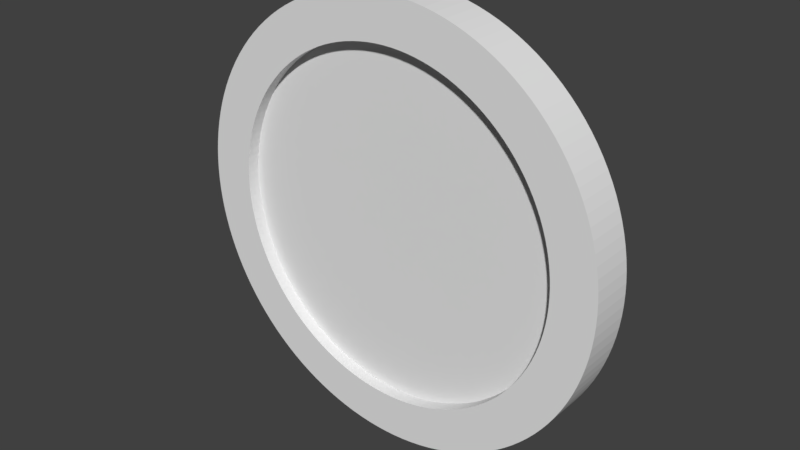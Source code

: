 # Source: Pickup_textured.blend  (saved by Blender 2.77.0; exported with 4.5.12 LTS)
import bpy
from mathutils import Matrix  # noqa: F401  (used for matrix-valued properties, if any)

bpy.ops.wm.read_factory_settings(use_empty=True)
scene = bpy.context.scene
scene.name = 'Scene'

# ---- collections
col_collection_1 = bpy.data.collections.new('Collection 1'); scene.collection.children.link(col_collection_1)

# ---- materials (node trees are filled in below, after node groups)
mat_pickuprangematerial = bpy.data.materials.new('PickupRangeMaterial')
mat_pickuprangematerial.alpha_threshold = 0.0
mat_pickuprangematerial.use_transparent_shadow = False
mat_pickuprangematerial.roughness = 0.5

# ---- material node trees

# ---- world
world_world = bpy.data.worlds.new('World'); scene.world = world_world
world_world.color = (0.05088, 0.05088, 0.05088)
world_world.use_sun_shadow = False
world_world.sun_shadow_jitter_overblur = 0.0
world_world.cycles.sampling_method = 'MANUAL'

# ---- meshes
me_cylinder = bpy.data.meshes.new('Cylinder')
me_cylinder.from_pydata([(-6.081e-08, 2.754e-08, -0.04003), (-6.081e-08, 2.754e-08, 0.04003), (0.0, 1.0, -0.1), (0.0, 1.0, 0.1), (0.04907, 0.9988, -0.1), (0.04907, 0.9988, 0.1), (0.09802, 0.9952, -0.1), (0.09802, 0.9952, 0.1), (0.1467, 0.9892, -0.1), (0.1467, 0.9892, 0.1), (0.1951, 0.9808, -0.1), (0.1951, 0.9808, 0.1), (0.243, 0.97, -0.1), (0.243, 0.97, 0.1), (0.2903, 0.9569, -0.1), (0.2903, 0.9569, 0.1), (0.3369, 0.9415, -0.1), (0.3369, 0.9415, 0.1), (0.3827, 0.9239, -0.1), (0.3827, 0.9239, 0.1), (0.4276, 0.904, -0.1), (0.4276, 0.904, 0.1), (0.4714, 0.8819, -0.1), (0.4714, 0.8819, 0.1), (0.5141, 0.8577, -0.1), (0.5141, 0.8577, 0.1), (0.5556, 0.8315, -0.1), (0.5556, 0.8315, 0.1), (0.5957, 0.8032, -0.1), (0.5957, 0.8032, 0.1), (0.6344, 0.773, -0.1), (0.6344, 0.773, 0.1), (0.6716, 0.741, -0.1), (0.6716, 0.741, 0.1), (0.7071, 0.7071, -0.1), (0.7071, 0.7071, 0.1), (0.741, 0.6716, -0.1), (0.741, 0.6716, 0.1), (0.773, 0.6344, -0.1), (0.773, 0.6344, 0.1), (0.8032, 0.5957, -0.1), (0.8032, 0.5957, 0.1), (0.8315, 0.5556, -0.1), (0.8315, 0.5556, 0.1), (0.8577, 0.5141, -0.1), (0.8577, 0.5141, 0.1), (0.8819, 0.4714, -0.1), (0.8819, 0.4714, 0.1), (0.904, 0.4276, -0.1), (0.904, 0.4276, 0.1), (0.9239, 0.3827, -0.1), (0.9239, 0.3827, 0.1), (0.9415, 0.3369, -0.1), (0.9415, 0.3369, 0.1), (0.9569, 0.2903, -0.1), (0.9569, 0.2903, 0.1), (0.97, 0.243, -0.1), (0.97, 0.243, 0.1), (0.9808, 0.1951, -0.1), (0.9808, 0.1951, 0.1), (0.9892, 0.1467, -0.1), (0.9892, 0.1467, 0.1), (0.9952, 0.09802, -0.1), (0.9952, 0.09802, 0.1), (0.9988, 0.04907, -0.1), (0.9988, 0.04907, 0.1), (1.0, -4.013e-07, -0.1), (1.0, -4.013e-07, 0.1), (0.9988, -0.04907, -0.1), (0.9988, -0.04907, 0.1), (0.9952, -0.09802, -0.1), (0.9952, -0.09802, 0.1), (0.9892, -0.1467, -0.1), (0.9892, -0.1467, 0.1), (0.9808, -0.1951, -0.1), (0.9808, -0.1951, 0.1), (0.97, -0.243, -0.1), (0.97, -0.243, 0.1), (0.9569, -0.2903, -0.1), (0.9569, -0.2903, 0.1), (0.9415, -0.3369, -0.1), (0.9415, -0.3369, 0.1), (0.9239, -0.3827, -0.1), (0.9239, -0.3827, 0.1), (0.904, -0.4276, -0.1), (0.904, -0.4276, 0.1), (0.8819, -0.4714, -0.1), (0.8819, -0.4714, 0.1), (0.8577, -0.5141, -0.1), (0.8577, -0.5141, 0.1), (0.8315, -0.5556, -0.1), (0.8315, -0.5556, 0.1), (0.8032, -0.5957, -0.1), (0.8032, -0.5957, 0.1), (0.773, -0.6344, -0.1), (0.773, -0.6344, 0.1), (0.741, -0.6716, -0.1), (0.741, -0.6716, 0.1), (0.7071, -0.7071, -0.1), (0.7071, -0.7071, 0.1), (0.6716, -0.741, -0.1), (0.6716, -0.741, 0.1), (0.6344, -0.773, -0.1), (0.6344, -0.773, 0.1), (0.5957, -0.8032, -0.1), (0.5957, -0.8032, 0.1), (0.5556, -0.8315, -0.1), (0.5556, -0.8315, 0.1), (0.5141, -0.8577, -0.1), (0.5141, -0.8577, 0.1), (0.4714, -0.8819, -0.1), (0.4714, -0.8819, 0.1), (0.4276, -0.904, -0.1), (0.4276, -0.904, 0.1), (0.3827, -0.9239, -0.1), (0.3827, -0.9239, 0.1), (0.3369, -0.9415, -0.1), (0.3369, -0.9415, 0.1), (0.2903, -0.9569, -0.1), (0.2903, -0.9569, 0.1), (0.243, -0.97, -0.1), (0.243, -0.97, 0.1), (0.1951, -0.9808, -0.1), (0.1951, -0.9808, 0.1), (0.1467, -0.9892, -0.1), (0.1467, -0.9892, 0.1), (0.09802, -0.9952, -0.1), (0.09802, -0.9952, 0.1), (0.04907, -0.9988, -0.1), (0.04907, -0.9988, 0.1), (1.82e-06, -1.0, -0.1), (1.82e-06, -1.0, 0.1), (-0.04907, -0.9988, -0.1), (-0.04907, -0.9988, 0.1), (-0.09802, -0.9952, -0.1), (-0.09802, -0.9952, 0.1), (-0.1467, -0.9892, -0.1), (-0.1467, -0.9892, 0.1), (-0.1951, -0.9808, -0.1), (-0.1951, -0.9808, 0.1), (-0.243, -0.97, -0.1), (-0.243, -0.97, 0.1), (-0.2903, -0.9569, -0.1), (-0.2903, -0.9569, 0.1), (-0.3369, -0.9415, -0.1), (-0.3369, -0.9415, 0.1), (-0.3827, -0.9239, -0.1), (-0.3827, -0.9239, 0.1), (-0.4276, -0.904, -0.1), (-0.4276, -0.904, 0.1), (-0.4714, -0.8819, -0.1), (-0.4714, -0.8819, 0.1), (-0.5141, -0.8577, -0.1), (-0.5141, -0.8577, 0.1), (-0.5556, -0.8315, -0.1), (-0.5556, -0.8315, 0.1), (-0.5957, -0.8032, -0.1), (-0.5957, -0.8032, 0.1), (-0.6344, -0.773, -0.1), (-0.6344, -0.773, 0.1), (-0.6716, -0.741, -0.1), (-0.6716, -0.741, 0.1), (-0.7071, -0.7071, -0.1), (-0.7071, -0.7071, 0.1), (-0.7409, -0.6716, -0.1), (-0.7409, -0.6716, 0.1), (-0.773, -0.6344, -0.1), (-0.773, -0.6344, 0.1), (-0.8032, -0.5957, -0.1), (-0.8032, -0.5957, 0.1), (-0.8315, -0.5556, -0.1), (-0.8315, -0.5556, 0.1), (-0.8577, -0.5141, -0.1), (-0.8577, -0.5141, 0.1), (-0.8819, -0.4714, -0.1), (-0.8819, -0.4714, 0.1), (-0.904, -0.4276, -0.1), (-0.904, -0.4276, 0.1), (-0.9239, -0.3827, -0.1), (-0.9239, -0.3827, 0.1), (-0.9415, -0.3369, -0.1), (-0.9415, -0.3369, 0.1), (-0.9569, -0.2903, -0.1), (-0.9569, -0.2903, 0.1), (-0.97, -0.243, -0.1), (-0.97, -0.243, 0.1), (-0.9808, -0.1951, -0.1), (-0.9808, -0.1951, 0.1), (-0.9892, -0.1467, -0.1), (-0.9892, -0.1467, 0.1), (-0.9952, -0.09802, -0.1), (-0.9952, -0.09802, 0.1), (-0.9988, -0.04907, -0.1), (-0.9988, -0.04907, 0.1), (-1.0, -1.419e-06, -0.1), (-1.0, -1.419e-06, 0.1), (-0.9988, 0.04907, -0.1), (-0.9988, 0.04907, 0.1), (-0.9952, 0.09802, -0.1), (-0.9952, 0.09802, 0.1), (-0.9892, 0.1467, -0.1), (-0.9892, 0.1467, 0.1), (-0.9808, 0.1951, -0.1), (-0.9808, 0.1951, 0.1), (-0.97, 0.243, -0.1), (-0.97, 0.243, 0.1), (-0.9569, 0.2903, -0.1), (-0.9569, 0.2903, 0.1), (-0.9415, 0.3369, -0.1), (-0.9415, 0.3369, 0.1), (-0.9239, 0.3827, -0.1), (-0.9239, 0.3827, 0.1), (-0.904, 0.4276, -0.1), (-0.904, 0.4276, 0.1), (-0.8819, 0.4714, -0.1), (-0.8819, 0.4714, 0.1), (-0.8577, 0.5141, -0.1), (-0.8577, 0.5141, 0.1), (-0.8315, 0.5556, -0.1), (-0.8315, 0.5556, 0.1), (-0.8032, 0.5957, -0.1), (-0.8032, 0.5957, 0.1), (-0.773, 0.6344, -0.1), (-0.773, 0.6344, 0.1), (-0.741, 0.6716, -0.1), (-0.741, 0.6716, 0.1), (-0.7071, 0.7071, -0.1), (-0.7071, 0.7071, 0.1), (-0.6716, 0.741, -0.1), (-0.6716, 0.741, 0.1), (-0.6344, 0.773, -0.1), (-0.6344, 0.773, 0.1), (-0.5957, 0.8032, -0.1), (-0.5957, 0.8032, 0.1), (-0.5556, 0.8315, -0.1), (-0.5556, 0.8315, 0.1), (-0.5141, 0.8577, -0.1), (-0.5141, 0.8577, 0.1), (-0.4714, 0.8819, -0.1), (-0.4714, 0.8819, 0.1), (-0.4276, 0.904, -0.1), (-0.4276, 0.904, 0.1), (-0.3827, 0.9239, -0.1), (-0.3827, 0.9239, 0.1), (-0.3369, 0.9415, -0.1), (-0.3369, 0.9415, 0.1), (-0.2903, 0.9569, -0.1), (-0.2903, 0.9569, 0.1), (-0.243, 0.97, -0.1), (-0.243, 0.97, 0.1), (-0.1951, 0.9808, -0.1), (-0.1951, 0.9808, 0.1), (-0.1467, 0.9892, -0.1), (-0.1467, 0.9892, 0.1), (-0.09801, 0.9952, -0.1), (-0.09801, 0.9952, 0.1), (-0.04906, 0.9988, -0.1), (-0.04906, 0.9988, 0.1), (-9.921e-08, 0.7979, -0.1), (0.03915, 0.797, -0.1), (0.03915, 0.797, 0.1), (-9.921e-08, 0.7979, 0.1), (0.07821, 0.7941, -0.1), (0.07821, 0.7941, 0.1), (0.1171, 0.7893, -0.1), (0.1171, 0.7893, 0.1), (0.1557, 0.7826, -0.1), (0.1557, 0.7826, 0.1), (0.1939, 0.774, -0.1), (0.1939, 0.774, 0.1), (0.2316, 0.7636, -0.1), (0.2316, 0.7636, 0.1), (0.2688, 0.7513, -0.1), (0.2688, 0.7513, 0.1), (0.3054, 0.7372, -0.1), (0.3054, 0.7372, 0.1), (0.3412, 0.7213, -0.1), (0.3412, 0.7213, 0.1), (0.3761, 0.7037, -0.1), (0.3761, 0.7037, 0.1), (0.4102, 0.6844, -0.1), (0.4102, 0.6844, 0.1), (0.4433, 0.6635, -0.1), (0.4433, 0.6635, 0.1), (0.4753, 0.6409, -0.1), (0.4753, 0.6409, 0.1), (0.5062, 0.6168, -0.1), (0.5062, 0.6168, 0.1), (0.5359, 0.5912, -0.1), (0.5359, 0.5912, 0.1), (0.5642, 0.5642, -0.1), (0.5642, 0.5642, 0.1), (0.5912, 0.5359, -0.1), (0.5912, 0.5359, 0.1), (0.6168, 0.5062, -0.1), (0.6168, 0.5062, 0.1), (0.6409, 0.4753, -0.1), (0.6409, 0.4753, 0.1), (0.6635, 0.4433, -0.1), (0.6635, 0.4433, 0.1), (0.6844, 0.4102, -0.1), (0.6844, 0.4102, 0.1), (0.7037, 0.3761, -0.1), (0.7037, 0.3761, 0.1), (0.7213, 0.3412, -0.1), (0.7213, 0.3412, 0.1), (0.7372, 0.3054, -0.1), (0.7372, 0.3054, 0.1), (0.7513, 0.2688, -0.1), (0.7513, 0.2688, 0.1), (0.7636, 0.2316, -0.1), (0.7636, 0.2316, 0.1), (0.774, 0.1939, -0.1), (0.774, 0.1939, 0.1), (0.7826, 0.1557, -0.1), (0.7826, 0.1557, 0.1), (0.7893, 0.1171, -0.1), (0.7893, 0.1171, 0.1), (0.7941, 0.07821, -0.1), (0.7941, 0.07821, 0.1), (0.797, 0.03915, -0.1), (0.797, 0.03915, 0.1), (0.7979, -4.013e-07, -0.1), (0.7979, -4.013e-07, 0.1), (0.797, -0.03915, -0.1), (0.797, -0.03915, 0.1), (0.7941, -0.07821, -0.1), (0.7941, -0.07821, 0.1), (0.7893, -0.1171, -0.1), (0.7893, -0.1171, 0.1), (0.7826, -0.1557, -0.1), (0.7826, -0.1557, 0.1), (0.774, -0.1939, -0.1), (0.774, -0.1939, 0.1), (0.7636, -0.2316, -0.1), (0.7636, -0.2316, 0.1), (0.7513, -0.2688, -0.1), (0.7513, -0.2688, 0.1), (0.7372, -0.3054, -0.1), (0.7372, -0.3054, 0.1), (0.7213, -0.3412, -0.1), (0.7213, -0.3412, 0.1), (0.7037, -0.3761, -0.1), (0.7037, -0.3761, 0.1), (0.6844, -0.4102, -0.1), (0.6844, -0.4102, 0.1), (0.6635, -0.4433, -0.1), (0.6635, -0.4433, 0.1), (0.6409, -0.4753, -0.1), (0.6409, -0.4753, 0.1), (0.6168, -0.5062, -0.1), (0.6168, -0.5062, 0.1), (0.5912, -0.5359, -0.1), (0.5912, -0.5359, 0.1), (0.5642, -0.5642, -0.1), (0.5642, -0.5642, 0.1), (0.5359, -0.5912, -0.1), (0.5359, -0.5912, 0.1), (0.5062, -0.6168, -0.1), (0.5062, -0.6168, 0.1), (0.4753, -0.6409, -0.1), (0.4753, -0.6409, 0.1), (0.4433, -0.6635, -0.1), (0.4433, -0.6635, 0.1), (0.4102, -0.6844, -0.1), (0.4102, -0.6844, 0.1), (0.3761, -0.7037, -0.1), (0.3761, -0.7037, 0.1), (0.3412, -0.7213, -0.1), (0.3412, -0.7213, 0.1), (0.3054, -0.7372, -0.1), (0.3054, -0.7372, 0.1), (0.2688, -0.7513, -0.1), (0.2688, -0.7513, 0.1), (0.2316, -0.7636, -0.1), (0.2316, -0.7636, 0.1), (0.1939, -0.774, -0.1), (0.1939, -0.774, 0.1), (0.1557, -0.7826, -0.1), (0.1557, -0.7826, 0.1), (0.1171, -0.7893, -0.1), (0.1171, -0.7893, 0.1), (0.07821, -0.7941, -0.1), (0.07821, -0.7941, 0.1), (0.03915, -0.797, -0.1), (0.03915, -0.797, 0.1), (1.452e-06, -0.7979, -0.1), (1.452e-06, -0.7979, 0.1), (-0.03915, -0.797, -0.1), (-0.03915, -0.797, 0.1), (-0.07821, -0.7941, -0.1), (-0.07821, -0.7941, 0.1), (-0.1171, -0.7893, -0.1), (-0.1171, -0.7893, 0.1), (-0.1557, -0.7826, -0.1), (-0.1557, -0.7826, 0.1), (-0.1939, -0.774, -0.1), (-0.1939, -0.774, 0.1), (-0.2316, -0.7636, -0.1), (-0.2316, -0.7636, 0.1), (-0.2688, -0.7513, -0.1), (-0.2688, -0.7513, 0.1), (-0.3054, -0.7372, -0.1), (-0.3054, -0.7372, 0.1), (-0.3412, -0.7213, -0.1), (-0.3412, -0.7213, 0.1), (-0.3761, -0.7037, -0.1), (-0.3761, -0.7037, 0.1), (-0.4102, -0.6844, -0.1), (-0.4102, -0.6844, 0.1), (-0.4433, -0.6635, -0.1), (-0.4433, -0.6635, 0.1), (-0.4753, -0.6409, -0.1), (-0.4753, -0.6409, 0.1), (-0.5062, -0.6168, -0.1), (-0.5062, -0.6168, 0.1), (-0.5359, -0.5912, -0.1), (-0.5359, -0.5912, 0.1), (-0.5642, -0.5642, -0.1), (-0.5642, -0.5642, 0.1), (-0.5912, -0.5359, -0.1), (-0.5912, -0.5359, 0.1), (-0.6168, -0.5062, -0.1), (-0.6168, -0.5062, 0.1), (-0.6409, -0.4753, -0.1), (-0.6409, -0.4753, 0.1), (-0.6635, -0.4433, -0.1), (-0.6635, -0.4433, 0.1), (-0.6844, -0.4102, -0.1), (-0.6844, -0.4102, 0.1), (-0.7037, -0.3761, -0.1), (-0.7037, -0.3761, 0.1), (-0.7213, -0.3412, -0.1), (-0.7213, -0.3412, 0.1), (-0.7372, -0.3054, -0.1), (-0.7372, -0.3054, 0.1), (-0.7513, -0.2688, -0.1), (-0.7513, -0.2688, 0.1), (-0.7636, -0.2316, -0.1), (-0.7636, -0.2316, 0.1), (-0.774, -0.1939, -0.1), (-0.774, -0.1939, 0.1), (-0.7826, -0.1557, -0.1), (-0.7826, -0.1557, 0.1), (-0.7893, -0.1171, -0.1), (-0.7893, -0.1171, 0.1), (-0.7941, -0.07821, -0.1), (-0.7941, -0.07821, 0.1), (-0.797, -0.03915, -0.1), (-0.797, -0.03915, 0.1), (-0.7979, -1.173e-06, -0.1), (-0.7979, -1.173e-06, 0.1), (-0.797, 0.03915, -0.1), (-0.797, 0.03915, 0.1), (-0.7941, 0.07821, -0.1), (-0.7941, 0.07821, 0.1), (-0.7893, 0.1171, -0.1), (-0.7893, 0.1171, 0.1), (-0.7826, 0.1557, -0.1), (-0.7826, 0.1557, 0.1), (-0.774, 0.1939, -0.1), (-0.774, 0.1939, 0.1), (-0.7636, 0.2316, -0.1), (-0.7636, 0.2316, 0.1), (-0.7513, 0.2688, -0.1), (-0.7513, 0.2688, 0.1), (-0.7372, 0.3054, -0.1), (-0.7372, 0.3054, 0.1), (-0.7213, 0.3412, -0.1), (-0.7213, 0.3412, 0.1), (-0.7037, 0.3761, -0.1), (-0.7037, 0.3761, 0.1), (-0.6844, 0.4102, -0.1), (-0.6844, 0.4102, 0.1), (-0.6635, 0.4433, -0.1), (-0.6635, 0.4433, 0.1), (-0.6409, 0.4753, -0.1), (-0.6409, 0.4753, 0.1), (-0.6168, 0.5062, -0.1), (-0.6168, 0.5062, 0.1), (-0.5912, 0.5359, -0.1), (-0.5912, 0.5359, 0.1), (-0.5642, 0.5642, -0.1), (-0.5642, 0.5642, 0.1), (-0.5359, 0.5912, -0.1), (-0.5359, 0.5912, 0.1), (-0.5062, 0.6168, -0.1), (-0.5062, 0.6168, 0.1), (-0.4753, 0.6409, -0.1), (-0.4753, 0.6409, 0.1), (-0.4433, 0.6635, -0.1), (-0.4433, 0.6635, 0.1), (-0.4102, 0.6844, -0.1), (-0.4102, 0.6844, 0.1), (-0.3761, 0.7037, -0.1), (-0.3761, 0.7037, 0.1), (-0.3412, 0.7213, -0.1), (-0.3412, 0.7213, 0.1), (-0.3054, 0.7372, -0.1), (-0.3054, 0.7372, 0.1), (-0.2688, 0.7513, -0.1), (-0.2688, 0.7513, 0.1), (-0.2316, 0.7636, -0.1), (-0.2316, 0.7636, 0.1), (-0.1939, 0.774, -0.1), (-0.1939, 0.774, 0.1), (-0.1557, 0.7826, -0.1), (-0.1557, 0.7826, 0.1), (-0.1171, 0.7893, -0.1), (-0.1171, 0.7893, 0.1), (-0.07821, 0.7941, -0.1), (-0.07821, 0.7941, 0.1), (-0.03915, 0.797, -0.1), (-0.03915, 0.797, 0.1), (-2.251e-07, 0.7995, -0.04003), (0.03923, 0.7986, -0.04003), (0.03923, 0.7986, 0.04003), (-2.251e-07, 0.7995, 0.04003), (0.07837, 0.7957, -0.04003), (0.07837, 0.7957, 0.04003), (0.1173, 0.7909, -0.04003), (0.1173, 0.7909, 0.04003), (0.156, 0.7842, -0.04003), (0.156, 0.7842, 0.04003), (0.1943, 0.7756, -0.04003), (0.1943, 0.7756, 0.04003), (0.2321, 0.7651, -0.04003), (0.2321, 0.7651, 0.04003), (0.2693, 0.7528, -0.04003), (0.2693, 0.7528, 0.04003), (0.306, 0.7387, -0.04003), (0.306, 0.7387, 0.04003), (0.3418, 0.7228, -0.04003), (0.3418, 0.7228, 0.04003), (0.3769, 0.7051, -0.04003), (0.3769, 0.7051, 0.04003), (0.411, 0.6858, -0.04003), (0.411, 0.6858, 0.04003), (0.4442, 0.6648, -0.04003), (0.4442, 0.6648, 0.04003), (0.4763, 0.6422, -0.04003), (0.4763, 0.6422, 0.04003), (0.5072, 0.618, -0.04003), (0.5072, 0.618, 0.04003), (0.5369, 0.5924, -0.04003), (0.5369, 0.5924, 0.04003), (0.5653, 0.5653, -0.04003), (0.5653, 0.5653, 0.04003), (0.5924, 0.5369, -0.04003), (0.5924, 0.5369, 0.04003), (0.618, 0.5072, -0.04003), (0.618, 0.5072, 0.04003), (0.6422, 0.4763, -0.04003), (0.6422, 0.4763, 0.04003), (0.6648, 0.4442, -0.04003), (0.6648, 0.4442, 0.04003), (0.6858, 0.411, -0.04003), (0.6858, 0.411, 0.04003), (0.7051, 0.3769, -0.04003), (0.7051, 0.3769, 0.04003), (0.7228, 0.3418, -0.04003), (0.7228, 0.3418, 0.04003), (0.7387, 0.306, -0.04003), (0.7387, 0.306, 0.04003), (0.7528, 0.2693, -0.04003), (0.7528, 0.2693, 0.04003), (0.7651, 0.2321, -0.04003), (0.7651, 0.2321, 0.04003), (0.7756, 0.1943, -0.04003), (0.7756, 0.1943, 0.04003), (0.7842, 0.156, -0.04003), (0.7842, 0.156, 0.04003), (0.7909, 0.1173, -0.04003), (0.7909, 0.1173, 0.04003), (0.7957, 0.07837, -0.04003), (0.7957, 0.07837, 0.04003), (0.7986, 0.03923, -0.04003), (0.7986, 0.03923, 0.04003), (0.7995, -4.078e-07, -0.04003), (0.7995, -4.078e-07, 0.04003), (0.7986, -0.03923, -0.04003), (0.7986, -0.03923, 0.04003), (0.7957, -0.07837, -0.04003), (0.7957, -0.07837, 0.04003), (0.7909, -0.1173, -0.04003), (0.7909, -0.1173, 0.04003), (0.7842, -0.156, -0.04003), (0.7842, -0.156, 0.04003), (0.7756, -0.1943, -0.04003), (0.7756, -0.1943, 0.04003), (0.7651, -0.2321, -0.04003), (0.7651, -0.2321, 0.04003), (0.7528, -0.2693, -0.04003), (0.7528, -0.2693, 0.04003), (0.7387, -0.306, -0.04003), (0.7387, -0.306, 0.04003), (0.7228, -0.3418, -0.04003), (0.7228, -0.3418, 0.04003), (0.7051, -0.3769, -0.04003), (0.7051, -0.3769, 0.04003), (0.6858, -0.411, -0.04003), (0.6858, -0.411, 0.04003), (0.6648, -0.4442, -0.04003), (0.6648, -0.4442, 0.04003), (0.6422, -0.4763, -0.04003), (0.6422, -0.4763, 0.04003), (0.618, -0.5072, -0.04003), (0.618, -0.5072, 0.04003), (0.5924, -0.5369, -0.04003), (0.5924, -0.5369, 0.04003), (0.5653, -0.5653, -0.04003), (0.5653, -0.5653, 0.04003), (0.5369, -0.5924, -0.04003), (0.5369, -0.5924, 0.04003), (0.5072, -0.618, -0.04003), (0.5072, -0.618, 0.04003), (0.4763, -0.6422, -0.04003), (0.4763, -0.6422, 0.04003), (0.4442, -0.6648, -0.04003), (0.4442, -0.6648, 0.04003), (0.411, -0.6858, -0.04003), (0.411, -0.6858, 0.04003), (0.3769, -0.7051, -0.04003), (0.3769, -0.7051, 0.04003), (0.3418, -0.7228, -0.04003), (0.3418, -0.7228, 0.04003), (0.306, -0.7387, -0.04003), (0.306, -0.7387, 0.04003), (0.2694, -0.7528, -0.04003), (0.2694, -0.7528, 0.04003), (0.2321, -0.7651, -0.04003), (0.2321, -0.7651, 0.04003), (0.1943, -0.7756, -0.04003), (0.1943, -0.7756, 0.04003), (0.156, -0.7842, -0.04003), (0.156, -0.7842, 0.04003), (0.1173, -0.7909, -0.04003), (0.1173, -0.7909, 0.04003), (0.07837, -0.7957, -0.04003), (0.07837, -0.7957, 0.04003), (0.03923, -0.7986, -0.04003), (0.03923, -0.7986, 0.04003), (1.357e-06, -0.7995, -0.04003), (1.357e-06, -0.7995, 0.04003), (-0.03923, -0.7986, -0.04003), (-0.03923, -0.7986, 0.04003), (-0.07836, -0.7957, -0.04003), (-0.07836, -0.7957, 0.04003), (-0.1173, -0.7909, -0.04003), (-0.1173, -0.7909, 0.04003), (-0.156, -0.7842, -0.04003), (-0.156, -0.7842, 0.04003), (-0.1943, -0.7756, -0.04003), (-0.1943, -0.7756, 0.04003), (-0.2321, -0.7651, -0.04003), (-0.2321, -0.7651, 0.04003), (-0.2693, -0.7528, -0.04003), (-0.2693, -0.7528, 0.04003), (-0.306, -0.7387, -0.04003), (-0.306, -0.7387, 0.04003), (-0.3418, -0.7228, -0.04003), (-0.3418, -0.7228, 0.04003), (-0.3769, -0.7051, -0.04003), (-0.3769, -0.7051, 0.04003), (-0.411, -0.6858, -0.04003), (-0.411, -0.6858, 0.04003), (-0.4442, -0.6648, -0.04003), (-0.4442, -0.6648, 0.04003), (-0.4763, -0.6422, -0.04003), (-0.4763, -0.6422, 0.04003), (-0.5072, -0.618, -0.04003), (-0.5072, -0.618, 0.04003), (-0.5369, -0.5924, -0.04003), (-0.5369, -0.5924, 0.04003), (-0.5653, -0.5653, -0.04003), (-0.5653, -0.5653, 0.04003), (-0.5924, -0.5369, -0.04003), (-0.5924, -0.5369, 0.04003), (-0.618, -0.5072, -0.04003), (-0.618, -0.5072, 0.04003), (-0.6422, -0.4763, -0.04003), (-0.6422, -0.4763, 0.04003), (-0.6648, -0.4442, -0.04003), (-0.6648, -0.4442, 0.04003), (-0.6858, -0.411, -0.04003), (-0.6858, -0.411, 0.04003), (-0.7051, -0.3769, -0.04003), (-0.7051, -0.3769, 0.04003), (-0.7228, -0.3418, -0.04003), (-0.7228, -0.3418, 0.04003), (-0.7387, -0.306, -0.04003), (-0.7387, -0.306, 0.04003), (-0.7528, -0.2694, -0.04003), (-0.7528, -0.2694, 0.04003), (-0.7651, -0.2321, -0.04003), (-0.7651, -0.2321, 0.04003), (-0.7756, -0.1943, -0.04003), (-0.7756, -0.1943, 0.04003), (-0.7842, -0.156, -0.04003), (-0.7842, -0.156, 0.04003), (-0.7909, -0.1173, -0.04003), (-0.7909, -0.1173, 0.04003), (-0.7957, -0.07837, -0.04003), (-0.7957, -0.07837, 0.04003), (-0.7986, -0.03923, -0.04003), (-0.7986, -0.03923, 0.04003), (-0.7995, -1.141e-06, -0.04003), (-0.7995, -1.141e-06, 0.04003), (-0.7986, 0.03923, -0.04003), (-0.7986, 0.03923, 0.04003), (-0.7957, 0.07837, -0.04003), (-0.7957, 0.07837, 0.04003), (-0.7909, 0.1173, -0.04003), (-0.7909, 0.1173, 0.04003), (-0.7842, 0.156, -0.04003), (-0.7842, 0.156, 0.04003), (-0.7756, 0.1943, -0.04003), (-0.7756, 0.1943, 0.04003), (-0.7651, 0.2321, -0.04003), (-0.7651, 0.2321, 0.04003), (-0.7528, 0.2693, -0.04003), (-0.7528, 0.2693, 0.04003), (-0.7387, 0.306, -0.04003), (-0.7387, 0.306, 0.04003), (-0.7228, 0.3418, -0.04003), (-0.7228, 0.3418, 0.04003), (-0.7051, 0.3769, -0.04003), (-0.7051, 0.3769, 0.04003), (-0.6858, 0.411, -0.04003), (-0.6858, 0.411, 0.04003), (-0.6648, 0.4442, -0.04003), (-0.6648, 0.4442, 0.04003), (-0.6422, 0.4763, -0.04003), (-0.6422, 0.4763, 0.04003), (-0.618, 0.5072, -0.04003), (-0.618, 0.5072, 0.04003), (-0.5924, 0.5369, -0.04003), (-0.5924, 0.5369, 0.04003), (-0.5653, 0.5653, -0.04003), (-0.5653, 0.5653, 0.04003), (-0.5369, 0.5924, -0.04003), (-0.5369, 0.5924, 0.04003), (-0.5072, 0.618, -0.04003), (-0.5072, 0.618, 0.04003), (-0.4763, 0.6422, -0.04003), (-0.4763, 0.6422, 0.04003), (-0.4442, 0.6648, -0.04003), (-0.4442, 0.6648, 0.04003), (-0.411, 0.6858, -0.04003), (-0.411, 0.6858, 0.04003), (-0.3769, 0.7051, -0.04003), (-0.3769, 0.7051, 0.04003), (-0.3418, 0.7228, -0.04003), (-0.3418, 0.7228, 0.04003), (-0.306, 0.7387, -0.04003), (-0.306, 0.7387, 0.04003), (-0.2693, 0.7528, -0.04003), (-0.2693, 0.7528, 0.04003), (-0.2321, 0.7651, -0.04003), (-0.2321, 0.7651, 0.04003), (-0.1943, 0.7756, -0.04003), (-0.1943, 0.7756, 0.04003), (-0.156, 0.7842, -0.04003), (-0.156, 0.7842, 0.04003), (-0.1173, 0.7909, -0.04003), (-0.1173, 0.7909, 0.04003), (-0.07836, 0.7957, -0.04003), (-0.07836, 0.7957, 0.04003), (-0.03923, 0.7986, -0.04003), (-0.03923, 0.7986, 0.04003)], [], [(0, 514, 515), (1, 516, 517), (2, 3, 5, 4), (0, 515, 518), (1, 519, 516), (4, 5, 7, 6), (0, 518, 520), (1, 521, 519), (6, 7, 9, 8), (0, 520, 522), (1, 523, 521), (8, 9, 11, 10), (0, 522, 524), (1, 525, 523), (10, 11, 13, 12), (0, 524, 526), (1, 527, 525), (12, 13, 15, 14), (0, 526, 528), (1, 529, 527), (14, 15, 17, 16), (0, 528, 530), (1, 531, 529), (16, 17, 19, 18), (0, 530, 532), (1, 533, 531), (18, 19, 21, 20), (0, 532, 534), (1, 535, 533), (20, 21, 23, 22), (0, 534, 536), (1, 537, 535), (22, 23, 25, 24), (0, 536, 538), (1, 539, 537), (24, 25, 27, 26), (0, 538, 540), (1, 541, 539), (26, 27, 29, 28), (0, 540, 542), (1, 543, 541), (28, 29, 31, 30), (0, 542, 544), (1, 545, 543), (30, 31, 33, 32), (0, 544, 546), (1, 547, 545), (32, 33, 35, 34), (0, 546, 548), (1, 549, 547), (34, 35, 37, 36), (0, 548, 550), (1, 551, 549), (36, 37, 39, 38), (0, 550, 552), (1, 553, 551), (38, 39, 41, 40), (0, 552, 554), (1, 555, 553), (40, 41, 43, 42), (0, 554, 556), (1, 557, 555), (42, 43, 45, 44), (0, 556, 558), (1, 559, 557), (44, 45, 47, 46), (0, 558, 560), (1, 561, 559), (46, 47, 49, 48), (0, 560, 562), (1, 563, 561), (48, 49, 51, 50), (0, 562, 564), (1, 565, 563), (50, 51, 53, 52), (0, 564, 566), (1, 567, 565), (52, 53, 55, 54), (0, 566, 568), (1, 569, 567), (54, 55, 57, 56), (0, 568, 570), (1, 571, 569), (56, 57, 59, 58), (0, 570, 572), (1, 573, 571), (58, 59, 61, 60), (0, 572, 574), (1, 575, 573), (60, 61, 63, 62), (0, 574, 576), (1, 577, 575), (62, 63, 65, 64), (0, 576, 578), (1, 579, 577), (64, 65, 67, 66), (0, 578, 580), (1, 581, 579), (66, 67, 69, 68), (0, 580, 582), (1, 583, 581), (68, 69, 71, 70), (0, 582, 584), (1, 585, 583), (70, 71, 73, 72), (0, 584, 586), (1, 587, 585), (72, 73, 75, 74), (0, 586, 588), (1, 589, 587), (74, 75, 77, 76), (0, 588, 590), (1, 591, 589), (76, 77, 79, 78), (0, 590, 592), (1, 593, 591), (78, 79, 81, 80), (0, 592, 594), (1, 595, 593), (80, 81, 83, 82), (0, 594, 596), (1, 597, 595), (82, 83, 85, 84), (0, 596, 598), (1, 599, 597), (84, 85, 87, 86), (0, 598, 600), (1, 601, 599), (86, 87, 89, 88), (0, 600, 602), (1, 603, 601), (88, 89, 91, 90), (0, 602, 604), (1, 605, 603), (90, 91, 93, 92), (0, 604, 606), (1, 607, 605), (92, 93, 95, 94), (0, 606, 608), (1, 609, 607), (94, 95, 97, 96), (0, 608, 610), (1, 611, 609), (96, 97, 99, 98), (0, 610, 612), (1, 613, 611), (98, 99, 101, 100), (0, 612, 614), (1, 615, 613), (100, 101, 103, 102), (0, 614, 616), (1, 617, 615), (102, 103, 105, 104), (0, 616, 618), (1, 619, 617), (104, 105, 107, 106), (0, 618, 620), (1, 621, 619), (106, 107, 109, 108), (0, 620, 622), (1, 623, 621), (108, 109, 111, 110), (0, 622, 624), (1, 625, 623), (110, 111, 113, 112), (0, 624, 626), (1, 627, 625), (112, 113, 115, 114), (0, 626, 628), (1, 629, 627), (114, 115, 117, 116), (0, 628, 630), (1, 631, 629), (116, 117, 119, 118), (0, 630, 632), (1, 633, 631), (118, 119, 121, 120), (0, 632, 634), (1, 635, 633), (120, 121, 123, 122), (0, 634, 636), (1, 637, 635), (122, 123, 125, 124), (0, 636, 638), (1, 639, 637), (124, 125, 127, 126), (0, 638, 640), (1, 641, 639), (126, 127, 129, 128), (0, 640, 642), (1, 643, 641), (128, 129, 131, 130), (0, 642, 644), (1, 645, 643), (130, 131, 133, 132), (0, 644, 646), (1, 647, 645), (132, 133, 135, 134), (0, 646, 648), (1, 649, 647), (134, 135, 137, 136), (0, 648, 650), (1, 651, 649), (136, 137, 139, 138), (0, 650, 652), (1, 653, 651), (138, 139, 141, 140), (0, 652, 654), (1, 655, 653), (140, 141, 143, 142), (0, 654, 656), (1, 657, 655), (142, 143, 145, 144), (0, 656, 658), (1, 659, 657), (144, 145, 147, 146), (0, 658, 660), (1, 661, 659), (146, 147, 149, 148), (0, 660, 662), (1, 663, 661), (148, 149, 151, 150), (0, 662, 664), (1, 665, 663), (150, 151, 153, 152), (0, 664, 666), (1, 667, 665), (152, 153, 155, 154), (0, 666, 668), (1, 669, 667), (154, 155, 157, 156), (0, 668, 670), (1, 671, 669), (156, 157, 159, 158), (0, 670, 672), (1, 673, 671), (158, 159, 161, 160), (0, 672, 674), (1, 675, 673), (160, 161, 163, 162), (0, 674, 676), (1, 677, 675), (162, 163, 165, 164), (0, 676, 678), (1, 679, 677), (164, 165, 167, 166), (0, 678, 680), (1, 681, 679), (166, 167, 169, 168), (0, 680, 682), (1, 683, 681), (168, 169, 171, 170), (0, 682, 684), (1, 685, 683), (170, 171, 173, 172), (0, 684, 686), (1, 687, 685), (172, 173, 175, 174), (0, 686, 688), (1, 689, 687), (174, 175, 177, 176), (0, 688, 690), (1, 691, 689), (176, 177, 179, 178), (0, 690, 692), (1, 693, 691), (178, 179, 181, 180), (0, 692, 694), (1, 695, 693), (180, 181, 183, 182), (0, 694, 696), (1, 697, 695), (182, 183, 185, 184), (0, 696, 698), (1, 699, 697), (184, 185, 187, 186), (0, 698, 700), (1, 701, 699), (186, 187, 189, 188), (0, 700, 702), (1, 703, 701), (188, 189, 191, 190), (0, 702, 704), (1, 705, 703), (190, 191, 193, 192), (0, 704, 706), (1, 707, 705), (192, 193, 195, 194), (0, 706, 708), (1, 709, 707), (194, 195, 197, 196), (0, 708, 710), (1, 711, 709), (196, 197, 199, 198), (0, 710, 712), (1, 713, 711), (198, 199, 201, 200), (0, 712, 714), (1, 715, 713), (200, 201, 203, 202), (0, 714, 716), (1, 717, 715), (202, 203, 205, 204), (0, 716, 718), (1, 719, 717), (204, 205, 207, 206), (0, 718, 720), (1, 721, 719), (206, 207, 209, 208), (0, 720, 722), (1, 723, 721), (208, 209, 211, 210), (0, 722, 724), (1, 725, 723), (210, 211, 213, 212), (0, 724, 726), (1, 727, 725), (212, 213, 215, 214), (0, 726, 728), (1, 729, 727), (214, 215, 217, 216), (0, 728, 730), (1, 731, 729), (216, 217, 219, 218), (0, 730, 732), (1, 733, 731), (218, 219, 221, 220), (0, 732, 734), (1, 735, 733), (220, 221, 223, 222), (0, 734, 736), (1, 737, 735), (222, 223, 225, 224), (0, 736, 738), (1, 739, 737), (224, 225, 227, 226), (0, 738, 740), (1, 741, 739), (226, 227, 229, 228), (0, 740, 742), (1, 743, 741), (228, 229, 231, 230), (0, 742, 744), (1, 745, 743), (230, 231, 233, 232), (0, 744, 746), (1, 747, 745), (232, 233, 235, 234), (0, 746, 748), (1, 749, 747), (234, 235, 237, 236), (0, 748, 750), (1, 751, 749), (236, 237, 239, 238), (0, 750, 752), (1, 753, 751), (238, 239, 241, 240), (0, 752, 754), (1, 755, 753), (240, 241, 243, 242), (0, 754, 756), (1, 757, 755), (242, 243, 245, 244), (0, 756, 758), (1, 759, 757), (244, 245, 247, 246), (0, 758, 760), (1, 761, 759), (246, 247, 249, 248), (0, 760, 762), (1, 763, 761), (248, 249, 251, 250), (0, 762, 764), (1, 765, 763), (250, 251, 253, 252), (0, 764, 766), (1, 767, 765), (252, 253, 255, 254), (0, 766, 768), (1, 769, 767), (254, 255, 257, 256), (0, 768, 514), (1, 517, 769), (256, 257, 3, 2), (259, 258, 2, 4), (261, 260, 5, 3), (262, 259, 4, 6), (260, 263, 7, 5), (264, 262, 6, 8), (263, 265, 9, 7), (266, 264, 8, 10), (265, 267, 11, 9), (268, 266, 10, 12), (267, 269, 13, 11), (270, 268, 12, 14), (269, 271, 15, 13), (272, 270, 14, 16), (271, 273, 17, 15), (274, 272, 16, 18), (273, 275, 19, 17), (276, 274, 18, 20), (275, 277, 21, 19), (278, 276, 20, 22), (277, 279, 23, 21), (280, 278, 22, 24), (279, 281, 25, 23), (282, 280, 24, 26), (281, 283, 27, 25), (284, 282, 26, 28), (283, 285, 29, 27), (286, 284, 28, 30), (285, 287, 31, 29), (288, 286, 30, 32), (287, 289, 33, 31), (290, 288, 32, 34), (289, 291, 35, 33), (292, 290, 34, 36), (291, 293, 37, 35), (294, 292, 36, 38), (293, 295, 39, 37), (296, 294, 38, 40), (295, 297, 41, 39), (298, 296, 40, 42), (297, 299, 43, 41), (300, 298, 42, 44), (299, 301, 45, 43), (302, 300, 44, 46), (301, 303, 47, 45), (304, 302, 46, 48), (303, 305, 49, 47), (306, 304, 48, 50), (305, 307, 51, 49), (308, 306, 50, 52), (307, 309, 53, 51), (310, 308, 52, 54), (309, 311, 55, 53), (312, 310, 54, 56), (311, 313, 57, 55), (314, 312, 56, 58), (313, 315, 59, 57), (316, 314, 58, 60), (315, 317, 61, 59), (318, 316, 60, 62), (317, 319, 63, 61), (320, 318, 62, 64), (319, 321, 65, 63), (322, 320, 64, 66), (321, 323, 67, 65), (324, 322, 66, 68), (323, 325, 69, 67), (326, 324, 68, 70), (325, 327, 71, 69), (328, 326, 70, 72), (327, 329, 73, 71), (330, 328, 72, 74), (329, 331, 75, 73), (332, 330, 74, 76), (331, 333, 77, 75), (334, 332, 76, 78), (333, 335, 79, 77), (336, 334, 78, 80), (335, 337, 81, 79), (338, 336, 80, 82), (337, 339, 83, 81), (340, 338, 82, 84), (339, 341, 85, 83), (342, 340, 84, 86), (341, 343, 87, 85), (344, 342, 86, 88), (343, 345, 89, 87), (346, 344, 88, 90), (345, 347, 91, 89), (348, 346, 90, 92), (347, 349, 93, 91), (350, 348, 92, 94), (349, 351, 95, 93), (352, 350, 94, 96), (351, 353, 97, 95), (354, 352, 96, 98), (353, 355, 99, 97), (356, 354, 98, 100), (355, 357, 101, 99), (358, 356, 100, 102), (357, 359, 103, 101), (360, 358, 102, 104), (359, 361, 105, 103), (362, 360, 104, 106), (361, 363, 107, 105), (364, 362, 106, 108), (363, 365, 109, 107), (366, 364, 108, 110), (365, 367, 111, 109), (368, 366, 110, 112), (367, 369, 113, 111), (370, 368, 112, 114), (369, 371, 115, 113), (372, 370, 114, 116), (371, 373, 117, 115), (374, 372, 116, 118), (373, 375, 119, 117), (376, 374, 118, 120), (375, 377, 121, 119), (378, 376, 120, 122), (377, 379, 123, 121), (380, 378, 122, 124), (379, 381, 125, 123), (382, 380, 124, 126), (381, 383, 127, 125), (384, 382, 126, 128), (383, 385, 129, 127), (386, 384, 128, 130), (385, 387, 131, 129), (388, 386, 130, 132), (387, 389, 133, 131), (390, 388, 132, 134), (389, 391, 135, 133), (392, 390, 134, 136), (391, 393, 137, 135), (394, 392, 136, 138), (393, 395, 139, 137), (396, 394, 138, 140), (395, 397, 141, 139), (398, 396, 140, 142), (397, 399, 143, 141), (400, 398, 142, 144), (399, 401, 145, 143), (402, 400, 144, 146), (401, 403, 147, 145), (404, 402, 146, 148), (403, 405, 149, 147), (406, 404, 148, 150), (405, 407, 151, 149), (408, 406, 150, 152), (407, 409, 153, 151), (410, 408, 152, 154), (409, 411, 155, 153), (412, 410, 154, 156), (411, 413, 157, 155), (414, 412, 156, 158), (413, 415, 159, 157), (416, 414, 158, 160), (415, 417, 161, 159), (418, 416, 160, 162), (417, 419, 163, 161), (420, 418, 162, 164), (419, 421, 165, 163), (422, 420, 164, 166), (421, 423, 167, 165), (424, 422, 166, 168), (423, 425, 169, 167), (426, 424, 168, 170), (425, 427, 171, 169), (428, 426, 170, 172), (427, 429, 173, 171), (430, 428, 172, 174), (429, 431, 175, 173), (432, 430, 174, 176), (431, 433, 177, 175), (434, 432, 176, 178), (433, 435, 179, 177), (436, 434, 178, 180), (435, 437, 181, 179), (438, 436, 180, 182), (437, 439, 183, 181), (440, 438, 182, 184), (439, 441, 185, 183), (442, 440, 184, 186), (441, 443, 187, 185), (444, 442, 186, 188), (443, 445, 189, 187), (446, 444, 188, 190), (445, 447, 191, 189), (448, 446, 190, 192), (447, 449, 193, 191), (450, 448, 192, 194), (449, 451, 195, 193), (452, 450, 194, 196), (451, 453, 197, 195), (454, 452, 196, 198), (453, 455, 199, 197), (456, 454, 198, 200), (455, 457, 201, 199), (458, 456, 200, 202), (457, 459, 203, 201), (460, 458, 202, 204), (459, 461, 205, 203), (462, 460, 204, 206), (461, 463, 207, 205), (464, 462, 206, 208), (463, 465, 209, 207), (466, 464, 208, 210), (465, 467, 211, 209), (468, 466, 210, 212), (467, 469, 213, 211), (470, 468, 212, 214), (469, 471, 215, 213), (472, 470, 214, 216), (471, 473, 217, 215), (474, 472, 216, 218), (473, 475, 219, 217), (476, 474, 218, 220), (475, 477, 221, 219), (478, 476, 220, 222), (477, 479, 223, 221), (480, 478, 222, 224), (479, 481, 225, 223), (482, 480, 224, 226), (481, 483, 227, 225), (484, 482, 226, 228), (483, 485, 229, 227), (486, 484, 228, 230), (485, 487, 231, 229), (488, 486, 230, 232), (487, 489, 233, 231), (490, 488, 232, 234), (489, 491, 235, 233), (492, 490, 234, 236), (491, 493, 237, 235), (494, 492, 236, 238), (493, 495, 239, 237), (496, 494, 238, 240), (495, 497, 241, 239), (498, 496, 240, 242), (497, 499, 243, 241), (500, 498, 242, 244), (499, 501, 245, 243), (502, 500, 244, 246), (501, 503, 247, 245), (504, 502, 246, 248), (503, 505, 249, 247), (506, 504, 248, 250), (505, 507, 251, 249), (508, 506, 250, 252), (507, 509, 253, 251), (510, 508, 252, 254), (509, 511, 255, 253), (512, 510, 254, 256), (511, 513, 257, 255), (258, 512, 256, 2), (513, 261, 3, 257), (515, 514, 258, 259), (517, 516, 260, 261), (518, 515, 259, 262), (516, 519, 263, 260), (520, 518, 262, 264), (519, 521, 265, 263), (522, 520, 264, 266), (521, 523, 267, 265), (524, 522, 266, 268), (523, 525, 269, 267), (526, 524, 268, 270), (525, 527, 271, 269), (528, 526, 270, 272), (527, 529, 273, 271), (530, 528, 272, 274), (529, 531, 275, 273), (532, 530, 274, 276), (531, 533, 277, 275), (534, 532, 276, 278), (533, 535, 279, 277), (536, 534, 278, 280), (535, 537, 281, 279), (538, 536, 280, 282), (537, 539, 283, 281), (540, 538, 282, 284), (539, 541, 285, 283), (542, 540, 284, 286), (541, 543, 287, 285), (544, 542, 286, 288), (543, 545, 289, 287), (546, 544, 288, 290), (545, 547, 291, 289), (548, 546, 290, 292), (547, 549, 293, 291), (550, 548, 292, 294), (549, 551, 295, 293), (552, 550, 294, 296), (551, 553, 297, 295), (554, 552, 296, 298), (553, 555, 299, 297), (556, 554, 298, 300), (555, 557, 301, 299), (558, 556, 300, 302), (557, 559, 303, 301), (560, 558, 302, 304), (559, 561, 305, 303), (562, 560, 304, 306), (561, 563, 307, 305), (564, 562, 306, 308), (563, 565, 309, 307), (566, 564, 308, 310), (565, 567, 311, 309), (568, 566, 310, 312), (567, 569, 313, 311), (570, 568, 312, 314), (569, 571, 315, 313), (572, 570, 314, 316), (571, 573, 317, 315), (574, 572, 316, 318), (573, 575, 319, 317), (576, 574, 318, 320), (575, 577, 321, 319), (578, 576, 320, 322), (577, 579, 323, 321), (580, 578, 322, 324), (579, 581, 325, 323), (582, 580, 324, 326), (581, 583, 327, 325), (584, 582, 326, 328), (583, 585, 329, 327), (586, 584, 328, 330), (585, 587, 331, 329), (588, 586, 330, 332), (587, 589, 333, 331), (590, 588, 332, 334), (589, 591, 335, 333), (592, 590, 334, 336), (591, 593, 337, 335), (594, 592, 336, 338), (593, 595, 339, 337), (596, 594, 338, 340), (595, 597, 341, 339), (598, 596, 340, 342), (597, 599, 343, 341), (600, 598, 342, 344), (599, 601, 345, 343), (602, 600, 344, 346), (601, 603, 347, 345), (604, 602, 346, 348), (603, 605, 349, 347), (606, 604, 348, 350), (605, 607, 351, 349), (608, 606, 350, 352), (607, 609, 353, 351), (610, 608, 352, 354), (609, 611, 355, 353), (612, 610, 354, 356), (611, 613, 357, 355), (614, 612, 356, 358), (613, 615, 359, 357), (616, 614, 358, 360), (615, 617, 361, 359), (618, 616, 360, 362), (617, 619, 363, 361), (620, 618, 362, 364), (619, 621, 365, 363), (622, 620, 364, 366), (621, 623, 367, 365), (624, 622, 366, 368), (623, 625, 369, 367), (626, 624, 368, 370), (625, 627, 371, 369), (628, 626, 370, 372), (627, 629, 373, 371), (630, 628, 372, 374), (629, 631, 375, 373), (632, 630, 374, 376), (631, 633, 377, 375), (634, 632, 376, 378), (633, 635, 379, 377), (636, 634, 378, 380), (635, 637, 381, 379), (638, 636, 380, 382), (637, 639, 383, 381), (640, 638, 382, 384), (639, 641, 385, 383), (642, 640, 384, 386), (641, 643, 387, 385), (644, 642, 386, 388), (643, 645, 389, 387), (646, 644, 388, 390), (645, 647, 391, 389), (648, 646, 390, 392), (647, 649, 393, 391), (650, 648, 392, 394), (649, 651, 395, 393), (652, 650, 394, 396), (651, 653, 397, 395), (654, 652, 396, 398), (653, 655, 399, 397), (656, 654, 398, 400), (655, 657, 401, 399), (658, 656, 400, 402), (657, 659, 403, 401), (660, 658, 402, 404), (659, 661, 405, 403), (662, 660, 404, 406), (661, 663, 407, 405), (664, 662, 406, 408), (663, 665, 409, 407), (666, 664, 408, 410), (665, 667, 411, 409), (668, 666, 410, 412), (667, 669, 413, 411), (670, 668, 412, 414), (669, 671, 415, 413), (672, 670, 414, 416), (671, 673, 417, 415), (674, 672, 416, 418), (673, 675, 419, 417), (676, 674, 418, 420), (675, 677, 421, 419), (678, 676, 420, 422), (677, 679, 423, 421), (680, 678, 422, 424), (679, 681, 425, 423), (682, 680, 424, 426), (681, 683, 427, 425), (684, 682, 426, 428), (683, 685, 429, 427), (686, 684, 428, 430), (685, 687, 431, 429), (688, 686, 430, 432), (687, 689, 433, 431), (690, 688, 432, 434), (689, 691, 435, 433), (692, 690, 434, 436), (691, 693, 437, 435), (694, 692, 436, 438), (693, 695, 439, 437), (696, 694, 438, 440), (695, 697, 441, 439), (698, 696, 440, 442), (697, 699, 443, 441), (700, 698, 442, 444), (699, 701, 445, 443), (702, 700, 444, 446), (701, 703, 447, 445), (704, 702, 446, 448), (703, 705, 449, 447), (706, 704, 448, 450), (705, 707, 451, 449), (708, 706, 450, 452), (707, 709, 453, 451), (710, 708, 452, 454), (709, 711, 455, 453), (712, 710, 454, 456), (711, 713, 457, 455), (714, 712, 456, 458), (713, 715, 459, 457), (716, 714, 458, 460), (715, 717, 461, 459), (718, 716, 460, 462), (717, 719, 463, 461), (720, 718, 462, 464), (719, 721, 465, 463), (722, 720, 464, 466), (721, 723, 467, 465), (724, 722, 466, 468), (723, 725, 469, 467), (726, 724, 468, 470), (725, 727, 471, 469), (728, 726, 470, 472), (727, 729, 473, 471), (730, 728, 472, 474), (729, 731, 475, 473), (732, 730, 474, 476), (731, 733, 477, 475), (734, 732, 476, 478), (733, 735, 479, 477), (736, 734, 478, 480), (735, 737, 481, 479), (738, 736, 480, 482), (737, 739, 483, 481), (740, 738, 482, 484), (739, 741, 485, 483), (742, 740, 484, 486), (741, 743, 487, 485), (744, 742, 486, 488), (743, 745, 489, 487), (746, 744, 488, 490), (745, 747, 491, 489), (748, 746, 490, 492), (747, 749, 493, 491), (750, 748, 492, 494), (749, 751, 495, 493), (752, 750, 494, 496), (751, 753, 497, 495), (754, 752, 496, 498), (753, 755, 499, 497), (756, 754, 498, 500), (755, 757, 501, 499), (758, 756, 500, 502), (757, 759, 503, 501), (760, 758, 502, 504), (759, 761, 505, 503), (762, 760, 504, 506), (761, 763, 507, 505), (764, 762, 506, 508), (763, 765, 509, 507), (766, 764, 508, 510), (765, 767, 511, 509), (768, 766, 510, 512), (767, 769, 513, 511), (514, 768, 512, 258), (769, 517, 261, 513)])
_uv = me_cylinder.uv_layers.new(name='UVMap')
_uv.uv.foreach_set('vector', [0.5002, 0.4981, 0.5141, 0.9898, 0.4901, 0.9896, 0.5002, 0.4987, 0.5397, 0.9862, 0.5154, 0.9875, 0.5788, 0.5783, 0.5742, 0.5783, 0.5742, 0.5771, 0.5788, 0.5771, 0.5002, 0.4981, 0.4901, 0.9896, 0.4662, 0.9882, 0.5002, 0.4987, 0.5639, 0.9837, 0.5397, 0.9862, 0.5788, 0.5771, 0.5742, 0.5771, 0.5742, 0.576, 0.5788, 0.576, 0.5002, 0.4981, 0.4662, 0.9882, 0.4424, 0.9856, 0.5002, 0.4987, 0.588, 0.9801, 0.5639, 0.9837, 0.5788, 0.576, 0.5742, 0.576, 0.5742, 0.5748, 0.5788, 0.5748, 0.5002, 0.4981, 0.4424, 0.9856, 0.4187, 0.9819, 0.5002, 0.4987, 0.6119, 0.9753, 0.588, 0.9801, 0.5788, 0.5748, 0.5742, 0.5748, 0.5742, 0.5737, 0.5788, 0.5737, 0.5002, 0.4981, 0.4187, 0.9819, 0.3952, 0.977, 0.5002, 0.4987, 0.6355, 0.9694, 0.6119, 0.9753, 0.5788, 0.5737, 0.5742, 0.5737, 0.5742, 0.5725, 0.5788, 0.5725, 0.5002, 0.4981, 0.3952, 0.977, 0.3719, 0.9709, 0.5002, 0.4987, 0.6587, 0.9623, 0.6355, 0.9694, 0.5788, 0.5725, 0.5742, 0.5725, 0.5742, 0.5714, 0.5788, 0.5714, 0.5002, 0.4981, 0.3719, 0.9709, 0.349, 0.9637, 0.5002, 0.4987, 0.6816, 0.9541, 0.6587, 0.9623, 0.5788, 0.5714, 0.5742, 0.5714, 0.5742, 0.5702, 0.5788, 0.5702, 0.5002, 0.4981, 0.349, 0.9637, 0.3264, 0.9554, 0.5002, 0.4987, 0.7041, 0.9448, 0.6816, 0.9541, 0.5788, 0.5702, 0.5742, 0.5702, 0.5742, 0.5691, 0.5788, 0.5691, 0.5002, 0.4981, 0.3264, 0.9554, 0.3043, 0.946, 0.5002, 0.4987, 0.726, 0.9344, 0.7041, 0.9448, 0.5788, 0.5691, 0.5742, 0.5691, 0.5742, 0.568, 0.5788, 0.568, 0.5002, 0.4981, 0.3043, 0.946, 0.2826, 0.9355, 0.5002, 0.4987, 0.7474, 0.923, 0.726, 0.9344, 0.5788, 0.568, 0.5742, 0.568, 0.5742, 0.5669, 0.5788, 0.5669, 0.5002, 0.4981, 0.2826, 0.9355, 0.2615, 0.9239, 0.5002, 0.4987, 0.7682, 0.9106, 0.7474, 0.923, 0.5788, 0.5669, 0.5742, 0.5669, 0.5742, 0.5658, 0.5788, 0.5658, 0.5002, 0.4981, 0.2615, 0.9239, 0.2409, 0.9113, 0.5002, 0.4987, 0.7884, 0.8972, 0.7682, 0.9106, 0.5788, 0.5658, 0.5742, 0.5658, 0.5742, 0.5647, 0.5788, 0.5647, 0.5002, 0.4981, 0.2409, 0.9113, 0.2209, 0.8978, 0.5002, 0.4987, 0.8079, 0.8828, 0.7884, 0.8972, 0.5788, 0.5647, 0.5742, 0.5647, 0.5742, 0.5637, 0.5788, 0.5637, 0.5002, 0.4981, 0.2209, 0.8978, 0.2016, 0.8832, 0.5002, 0.4987, 0.8266, 0.8675, 0.8079, 0.8828, 0.5788, 0.5637, 0.5742, 0.5637, 0.5742, 0.5627, 0.5788, 0.5627, 0.5002, 0.4981, 0.2016, 0.8832, 0.1831, 0.8678, 0.5002, 0.4987, 0.8446, 0.8513, 0.8266, 0.8675, 0.5788, 0.5627, 0.5742, 0.5627, 0.5742, 0.5617, 0.5788, 0.5617, 0.5002, 0.4981, 0.1831, 0.8678, 0.1653, 0.8514, 0.5002, 0.4987, 0.8617, 0.8342, 0.8446, 0.8513, 0.5788, 0.5617, 0.5742, 0.5617, 0.5742, 0.5607, 0.5788, 0.5607, 0.5002, 0.4981, 0.1653, 0.8514, 0.1483, 0.8342, 0.5002, 0.4987, 0.8779, 0.8163, 0.8617, 0.8342, 0.5788, 0.5607, 0.5742, 0.5607, 0.5742, 0.5598, 0.5788, 0.5598, 0.5002, 0.4981, 0.1483, 0.8342, 0.1321, 0.8162, 0.5002, 0.4987, 0.8933, 0.7977, 0.8779, 0.8163, 0.5788, 0.5598, 0.5742, 0.5598, 0.5742, 0.5589, 0.5788, 0.5589, 0.5002, 0.4981, 0.1321, 0.8162, 0.1169, 0.7974, 0.5002, 0.4987, 0.9076, 0.7784, 0.8933, 0.7977, 0.5788, 0.5589, 0.5742, 0.5589, 0.5742, 0.5581, 0.5788, 0.5581, 0.5002, 0.4981, 0.1169, 0.7974, 0.1025, 0.7779, 0.5002, 0.4987, 0.921, 0.7584, 0.9076, 0.7784, 0.5742, 0.5913, 0.5788, 0.5913, 0.5788, 0.5921, 0.5742, 0.5921, 0.5002, 0.4981, 0.1025, 0.7779, 0.08916, 0.7577, 0.5002, 0.4987, 0.9334, 0.7377, 0.921, 0.7584, 0.5742, 0.5921, 0.5788, 0.5921, 0.5788, 0.593, 0.5742, 0.593, 0.5002, 0.4981, 0.08916, 0.7577, 0.07678, 0.7369, 0.5002, 0.4987, 0.9448, 0.7165, 0.9334, 0.7377, 0.5742, 0.593, 0.5788, 0.593, 0.5788, 0.5939, 0.5742, 0.5939, 0.5002, 0.4981, 0.07678, 0.7369, 0.06541, 0.7155, 0.5002, 0.4987, 0.9551, 0.6947, 0.9448, 0.7165, 0.5742, 0.5939, 0.5788, 0.5939, 0.5788, 0.5949, 0.5742, 0.5949, 0.5002, 0.4981, 0.06541, 0.7155, 0.05509, 0.6936, 0.5002, 0.4987, 0.9643, 0.6725, 0.9551, 0.6947, 0.5742, 0.5949, 0.5788, 0.5949, 0.5788, 0.5959, 0.5742, 0.5959, 0.5002, 0.4981, 0.05509, 0.6936, 0.04584, 0.6712, 0.5002, 0.4987, 0.9723, 0.6499, 0.9643, 0.6725, 0.5742, 0.5959, 0.5788, 0.5959, 0.5788, 0.5969, 0.5742, 0.5969, 0.5002, 0.4981, 0.04584, 0.6712, 0.03769, 0.6484, 0.5002, 0.4987, 0.9793, 0.6269, 0.9723, 0.6499, 0.5742, 0.5969, 0.5788, 0.5969, 0.5788, 0.5979, 0.5742, 0.5979, 0.5002, 0.4981, 0.03769, 0.6484, 0.03066, 0.6253, 0.5002, 0.4987, 0.985, 0.6036, 0.9793, 0.6269, 0.5742, 0.5979, 0.5788, 0.5979, 0.5788, 0.599, 0.5742, 0.599, 0.5002, 0.4981, 0.03066, 0.6253, 0.02475, 0.6018, 0.5002, 0.4987, 0.9896, 0.58, 0.985, 0.6036, 0.5742, 0.599, 0.5788, 0.599, 0.5788, 0.6001, 0.5742, 0.6001, 0.5002, 0.4981, 0.02475, 0.6018, 0.01999, 0.5781, 0.5002, 0.4987, 0.9931, 0.5563, 0.9896, 0.58, 0.5742, 0.6001, 0.5788, 0.6001, 0.5788, 0.6012, 0.5742, 0.6012, 0.5002, 0.4981, 0.01999, 0.5781, 0.01639, 0.5542, 0.5002, 0.4987, 0.9953, 0.5324, 0.9931, 0.5563, 0.5742, 0.6012, 0.5788, 0.6012, 0.5788, 0.6023, 0.5742, 0.6023, 0.5002, 0.4981, 0.01639, 0.5542, 0.01395, 0.5302, 0.5002, 0.4987, 0.9964, 0.5084, 0.9953, 0.5324, 0.5742, 0.6023, 0.5788, 0.6023, 0.5788, 0.6034, 0.5742, 0.6034, 0.5002, 0.4981, 0.01395, 0.5302, 0.01268, 0.5061, 0.5002, 0.4987, 0.9962, 0.4844, 0.9964, 0.5084, 0.5742, 0.6034, 0.5788, 0.6034, 0.5788, 0.6046, 0.5742, 0.6046, 0.5002, 0.4981, 0.01268, 0.5061, 0.01259, 0.4819, 0.5002, 0.4987, 0.9949, 0.4604, 0.9962, 0.4844, 0.5742, 0.6046, 0.5788, 0.6046, 0.5788, 0.6057, 0.5742, 0.6057, 0.5002, 0.4981, 0.01259, 0.4819, 0.01367, 0.4578, 0.5002, 0.4987, 0.9923, 0.4365, 0.9949, 0.4604, 0.5742, 0.6057, 0.5788, 0.6057, 0.5788, 0.6069, 0.5742, 0.6069, 0.5002, 0.4981, 0.01367, 0.4578, 0.01593, 0.4338, 0.5002, 0.4987, 0.9886, 0.4128, 0.9923, 0.4365, 0.5742, 0.6069, 0.5788, 0.6069, 0.5788, 0.608, 0.5742, 0.608, 0.5002, 0.4981, 0.01593, 0.4338, 0.01935, 0.41, 0.5002, 0.4987, 0.9837, 0.3893, 0.9886, 0.4128, 0.5742, 0.608, 0.5788, 0.608, 0.5788, 0.6092, 0.5742, 0.6092, 0.5002, 0.4981, 0.01935, 0.41, 0.02393, 0.3863, 0.5002, 0.4987, 0.9777, 0.366, 0.9837, 0.3893, 0.5742, 0.6092, 0.5788, 0.6092, 0.5788, 0.6103, 0.5742, 0.6103, 0.5002, 0.4981, 0.02393, 0.3863, 0.02966, 0.363, 0.5002, 0.4987, 0.9704, 0.3431, 0.9777, 0.366, 0.5742, 0.6103, 0.5788, 0.6103, 0.5788, 0.6115, 0.5742, 0.6115, 0.5002, 0.4981, 0.02966, 0.363, 0.03652, 0.3399, 0.5002, 0.4987, 0.9621, 0.3205, 0.9704, 0.3431, 0.5742, 0.6115, 0.5788, 0.6115, 0.5788, 0.6126, 0.5742, 0.6126, 0.5002, 0.4981, 0.03652, 0.3399, 0.0445, 0.3173, 0.5002, 0.4987, 0.9526, 0.2984, 0.9621, 0.3205, 0.5742, 0.6126, 0.5788, 0.6126, 0.5788, 0.6137, 0.5742, 0.6137, 0.5002, 0.4981, 0.0445, 0.3173, 0.05357, 0.2951, 0.5002, 0.4987, 0.9421, 0.2768, 0.9526, 0.2984, 0.5742, 0.6137, 0.5788, 0.6137, 0.5788, 0.6148, 0.5742, 0.6148, 0.5002, 0.4981, 0.05357, 0.2951, 0.06372, 0.2733, 0.5002, 0.4987, 0.9305, 0.2557, 0.9421, 0.2768, 0.5742, 0.6148, 0.5788, 0.6148, 0.5788, 0.6159, 0.5742, 0.6159, 0.5002, 0.4981, 0.06372, 0.2733, 0.07493, 0.2521, 0.5002, 0.4987, 0.9178, 0.2351, 0.9305, 0.2557, 0.5742, 0.6159, 0.5788, 0.6159, 0.5788, 0.617, 0.5742, 0.617, 0.5002, 0.4981, 0.07493, 0.2521, 0.08716, 0.2315, 0.5002, 0.4987, 0.9042, 0.2152, 0.9178, 0.2351, 0.5742, 0.617, 0.5788, 0.617, 0.5788, 0.618, 0.5742, 0.618, 0.5002, 0.4981, 0.08716, 0.2315, 0.1004, 0.2116, 0.5002, 0.4987, 0.8896, 0.196, 0.9042, 0.2152, 0.5742, 0.618, 0.5788, 0.618, 0.5788, 0.619, 0.5742, 0.619, 0.5002, 0.4981, 0.1004, 0.2116, 0.1146, 0.1923, 0.5002, 0.4987, 0.874, 0.1775, 0.8896, 0.196, 0.5742, 0.619, 0.5788, 0.619, 0.5788, 0.62, 0.5742, 0.62, 0.5002, 0.4981, 0.1146, 0.1923, 0.1297, 0.1738, 0.5002, 0.4987, 0.8575, 0.1598, 0.874, 0.1775, 0.5742, 0.62, 0.5788, 0.62, 0.5788, 0.621, 0.5742, 0.621, 0.5002, 0.4981, 0.1297, 0.1738, 0.1457, 0.156, 0.5002, 0.4987, 0.8402, 0.1429, 0.8575, 0.1598, 0.5742, 0.621, 0.5788, 0.621, 0.5788, 0.6219, 0.5742, 0.6219, 0.5002, 0.4981, 0.1457, 0.156, 0.1626, 0.1391, 0.5002, 0.4987, 0.8221, 0.1269, 0.8402, 0.1429, 0.5742, 0.6219, 0.5788, 0.6219, 0.5788, 0.6228, 0.5742, 0.6228, 0.5002, 0.4981, 0.1626, 0.1391, 0.1802, 0.123, 0.5002, 0.4987, 0.8031, 0.1118, 0.8221, 0.1269, 0.5742, 0.6228, 0.5788, 0.6228, 0.5788, 0.6236, 0.5742, 0.6236, 0.5002, 0.4981, 0.1802, 0.123, 0.1987, 0.1079, 0.5002, 0.4987, 0.7835, 0.09757, 0.8031, 0.1118, 0.5742, 0.5921, 0.5696, 0.5921, 0.5696, 0.5913, 0.5742, 0.5913, 0.5002, 0.4981, 0.1987, 0.1079, 0.2179, 0.09367, 0.5002, 0.4987, 0.7632, 0.08433, 0.7835, 0.09757, 0.5742, 0.5913, 0.5696, 0.5913, 0.5696, 0.5904, 0.5742, 0.5904, 0.5002, 0.4981, 0.2179, 0.09367, 0.2377, 0.08043, 0.5002, 0.4987, 0.7422, 0.07209, 0.7632, 0.08433, 0.5742, 0.5904, 0.5696, 0.5904, 0.5696, 0.5895, 0.5742, 0.5895, 0.5002, 0.4981, 0.2377, 0.08043, 0.2582, 0.0682, 0.5002, 0.4987, 0.7206, 0.06087, 0.7422, 0.07209, 0.5742, 0.5895, 0.5696, 0.5895, 0.5696, 0.5886, 0.5742, 0.5886, 0.5002, 0.4981, 0.2582, 0.0682, 0.2793, 0.05699, 0.5002, 0.4987, 0.6986, 0.05071, 0.7206, 0.06087, 0.5742, 0.5886, 0.5696, 0.5886, 0.5696, 0.5876, 0.5742, 0.5876, 0.5002, 0.4981, 0.2793, 0.05699, 0.3009, 0.04686, 0.5002, 0.4987, 0.676, 0.04163, 0.6986, 0.05071, 0.5742, 0.5876, 0.5696, 0.5876, 0.5696, 0.5866, 0.5742, 0.5866, 0.5002, 0.4981, 0.3009, 0.04686, 0.3229, 0.03781, 0.5002, 0.4987, 0.653, 0.03366, 0.676, 0.04163, 0.5742, 0.5866, 0.5696, 0.5866, 0.5696, 0.5856, 0.5742, 0.5856, 0.5002, 0.4981, 0.3229, 0.03781, 0.3455, 0.02986, 0.5002, 0.4987, 0.6297, 0.0268, 0.653, 0.03366, 0.5742, 0.5856, 0.5696, 0.5856, 0.5696, 0.5846, 0.5742, 0.5846, 0.5002, 0.4981, 0.3455, 0.02986, 0.3683, 0.02305, 0.5002, 0.4987, 0.606, 0.02108, 0.6297, 0.0268, 0.5742, 0.5846, 0.5696, 0.5846, 0.5696, 0.5835, 0.5742, 0.5835, 0.5002, 0.4981, 0.3683, 0.02305, 0.3915, 0.01738, 0.5002, 0.4987, 0.5821, 0.01651, 0.606, 0.02108, 0.5742, 0.5835, 0.5696, 0.5835, 0.5696, 0.5824, 0.5742, 0.5824, 0.5002, 0.4981, 0.3915, 0.01738, 0.415, 0.01287, 0.5002, 0.4987, 0.558, 0.0131, 0.5821, 0.01651, 0.5742, 0.5824, 0.5696, 0.5824, 0.5696, 0.5813, 0.5742, 0.5813, 0.5002, 0.4981, 0.415, 0.01287, 0.4387, 0.009525, 0.5002, 0.4987, 0.5337, 0.01086, 0.558, 0.0131, 0.5742, 0.5813, 0.5696, 0.5813, 0.5696, 0.5802, 0.5742, 0.5802, 0.5002, 0.4981, 0.4387, 0.009525, 0.4625, 0.007359, 0.5002, 0.4987, 0.5094, 0.009796, 0.5337, 0.01086, 0.5742, 0.5802, 0.5696, 0.5802, 0.5696, 0.5791, 0.5742, 0.5791, 0.5002, 0.4981, 0.4625, 0.007359, 0.4864, 0.006376, 0.5002, 0.4987, 0.4851, 0.00991, 0.5094, 0.009796, 0.5742, 0.5791, 0.5696, 0.5791, 0.5696, 0.5779, 0.5742, 0.5779, 0.5002, 0.4981, 0.4864, 0.006376, 0.5103, 0.006576, 0.5002, 0.4987, 0.4607, 0.0112, 0.4851, 0.00991, 0.5742, 0.5779, 0.5696, 0.5779, 0.5696, 0.5768, 0.5742, 0.5768, 0.5002, 0.4981, 0.5103, 0.006576, 0.5342, 0.007961, 0.5002, 0.4987, 0.4365, 0.01367, 0.4607, 0.0112, 0.5742, 0.5768, 0.5696, 0.5768, 0.5696, 0.5756, 0.5742, 0.5756, 0.5002, 0.4981, 0.5342, 0.007961, 0.5581, 0.01053, 0.5002, 0.4987, 0.4124, 0.0173, 0.4365, 0.01367, 0.5742, 0.5756, 0.5696, 0.5756, 0.5696, 0.5745, 0.5742, 0.5745, 0.5002, 0.4981, 0.5581, 0.01053, 0.5818, 0.01427, 0.5002, 0.4987, 0.3886, 0.0221, 0.4124, 0.0173, 0.5742, 0.5745, 0.5696, 0.5745, 0.5696, 0.5733, 0.5742, 0.5733, 0.5002, 0.4981, 0.5818, 0.01427, 0.6053, 0.01917, 0.5002, 0.4987, 0.365, 0.02804, 0.3886, 0.0221, 0.5742, 0.5733, 0.5696, 0.5733, 0.5696, 0.5722, 0.5742, 0.5722, 0.5002, 0.4981, 0.6053, 0.01917, 0.6285, 0.02523, 0.5002, 0.4987, 0.3417, 0.03512, 0.365, 0.02804, 0.5742, 0.5722, 0.5696, 0.5722, 0.5696, 0.5711, 0.5742, 0.5711, 0.5002, 0.4981, 0.6285, 0.02523, 0.6514, 0.03243, 0.5002, 0.4987, 0.3189, 0.04331, 0.3417, 0.03512, 0.5742, 0.5711, 0.5696, 0.5711, 0.5696, 0.5699, 0.5742, 0.5699, 0.5002, 0.4981, 0.6514, 0.03243, 0.674, 0.04075, 0.5002, 0.4987, 0.2964, 0.0526, 0.3189, 0.04331, 0.5742, 0.5699, 0.5696, 0.5699, 0.5696, 0.5688, 0.5742, 0.5688, 0.5002, 0.4981, 0.674, 0.04075, 0.6962, 0.05017, 0.5002, 0.4987, 0.2745, 0.06297, 0.2964, 0.0526, 0.5742, 0.5688, 0.5696, 0.5688, 0.5696, 0.5677, 0.5742, 0.5677, 0.5002, 0.4981, 0.6962, 0.05017, 0.7178, 0.06067, 0.5002, 0.4987, 0.253, 0.07438, 0.2745, 0.06297, 0.5742, 0.5677, 0.5696, 0.5677, 0.5696, 0.5666, 0.5742, 0.5666, 0.5002, 0.4981, 0.7178, 0.06067, 0.739, 0.07223, 0.5002, 0.4987, 0.2322, 0.08682, 0.253, 0.07438, 0.5742, 0.5666, 0.5696, 0.5666, 0.5696, 0.5656, 0.5742, 0.5656, 0.5002, 0.4981, 0.739, 0.07223, 0.7596, 0.08481, 0.5002, 0.4987, 0.2121, 0.1002, 0.2322, 0.08682, 0.5742, 0.5656, 0.5696, 0.5656, 0.5696, 0.5645, 0.5742, 0.5645, 0.5002, 0.4981, 0.7596, 0.08481, 0.7795, 0.09839, 0.5002, 0.4987, 0.1926, 0.1146, 0.2121, 0.1002, 0.5742, 0.5645, 0.5696, 0.5645, 0.5696, 0.5635, 0.5742, 0.5635, 0.5002, 0.4981, 0.7795, 0.09839, 0.7988, 0.1129, 0.5002, 0.4987, 0.1739, 0.13, 0.1926, 0.1146, 0.5742, 0.5635, 0.5696, 0.5635, 0.5696, 0.5625, 0.5742, 0.5625, 0.5002, 0.4981, 0.7988, 0.1129, 0.8174, 0.1284, 0.5002, 0.4987, 0.1559, 0.1462, 0.1739, 0.13, 0.5742, 0.5625, 0.5696, 0.5625, 0.5696, 0.5616, 0.5742, 0.5616, 0.5002, 0.4981, 0.8174, 0.1284, 0.8352, 0.1447, 0.5002, 0.4987, 0.1388, 0.1632, 0.1559, 0.1462, 0.5742, 0.5616, 0.5696, 0.5616, 0.5696, 0.5606, 0.5742, 0.5606, 0.5002, 0.4981, 0.8352, 0.1447, 0.8522, 0.162, 0.5002, 0.4987, 0.1225, 0.1811, 0.1388, 0.1632, 0.5742, 0.5606, 0.5696, 0.5606, 0.5696, 0.5597, 0.5742, 0.5597, 0.5002, 0.4981, 0.8522, 0.162, 0.8683, 0.18, 0.5002, 0.4987, 0.1072, 0.1997, 0.1225, 0.1811, 0.5742, 0.5597, 0.5696, 0.5597, 0.5696, 0.5589, 0.5742, 0.5589, 0.5002, 0.4981, 0.8683, 0.18, 0.8836, 0.1988, 0.5002, 0.4987, 0.09282, 0.219, 0.1072, 0.1997, 0.5742, 0.5589, 0.5696, 0.5589, 0.5696, 0.5581, 0.5742, 0.5581, 0.5002, 0.4981, 0.8836, 0.1988, 0.8979, 0.2183, 0.5002, 0.4987, 0.07941, 0.2391, 0.09282, 0.219, 0.5742, 0.6253, 0.5696, 0.6253, 0.5696, 0.6245, 0.5742, 0.6245, 0.5002, 0.4981, 0.8979, 0.2183, 0.9113, 0.2384, 0.5002, 0.4987, 0.06701, 0.2597, 0.07941, 0.2391, 0.5742, 0.6245, 0.5696, 0.6245, 0.5696, 0.6236, 0.5742, 0.6236, 0.5002, 0.4981, 0.9113, 0.2384, 0.9237, 0.2593, 0.5002, 0.4987, 0.05566, 0.2809, 0.06701, 0.2597, 0.5742, 0.6236, 0.5696, 0.6236, 0.5696, 0.6227, 0.5742, 0.6227, 0.5002, 0.4981, 0.9237, 0.2593, 0.935, 0.2806, 0.5002, 0.4987, 0.04538, 0.3027, 0.05566, 0.2809, 0.5742, 0.6227, 0.5696, 0.6227, 0.5696, 0.6218, 0.5742, 0.6218, 0.5002, 0.4981, 0.935, 0.2806, 0.9454, 0.3025, 0.5002, 0.4987, 0.0362, 0.3249, 0.04538, 0.3027, 0.5742, 0.6218, 0.5696, 0.6218, 0.5696, 0.6208, 0.5742, 0.6208, 0.5002, 0.4981, 0.9454, 0.3025, 0.9546, 0.3249, 0.5002, 0.4987, 0.02813, 0.3475, 0.0362, 0.3249, 0.5742, 0.6208, 0.5696, 0.6208, 0.5696, 0.6198, 0.5742, 0.6198, 0.5002, 0.4981, 0.9546, 0.3249, 0.9628, 0.3477, 0.5002, 0.4987, 0.0212, 0.3705, 0.02813, 0.3475, 0.5742, 0.6198, 0.5696, 0.6198, 0.5696, 0.6188, 0.5742, 0.6188, 0.5002, 0.4981, 0.9628, 0.3477, 0.9698, 0.3709, 0.5002, 0.4987, 0.01543, 0.3938, 0.0212, 0.3705, 0.5742, 0.6188, 0.5696, 0.6188, 0.5696, 0.6178, 0.5742, 0.6178, 0.5002, 0.4981, 0.9698, 0.3709, 0.9757, 0.3943, 0.5002, 0.4987, 0.01082, 0.4174, 0.01543, 0.3938, 0.5742, 0.6178, 0.5696, 0.6178, 0.5696, 0.6167, 0.5742, 0.6167, 0.5002, 0.4981, 0.9757, 0.3943, 0.9805, 0.418, 0.5002, 0.4987, 0.007392, 0.4412, 0.01082, 0.4174, 0.5742, 0.6167, 0.5696, 0.6167, 0.5696, 0.6156, 0.5742, 0.6156, 0.5002, 0.4981, 0.9805, 0.418, 0.9841, 0.4419, 0.5002, 0.4987, 0.005151, 0.4651, 0.007392, 0.4412, 0.5742, 0.6156, 0.5696, 0.6156, 0.5696, 0.6145, 0.5742, 0.6145, 0.5002, 0.4981, 0.9841, 0.4419, 0.9865, 0.466, 0.5002, 0.4987, 0.004103, 0.489, 0.005151, 0.4651, 0.5742, 0.6145, 0.5696, 0.6145, 0.5696, 0.6134, 0.5742, 0.6134, 0.5002, 0.4981, 0.9865, 0.466, 0.9878, 0.4901, 0.5002, 0.4987, 0.00425, 0.513, 0.004103, 0.489, 0.5742, 0.6134, 0.5696, 0.6134, 0.5696, 0.6123, 0.5742, 0.6123, 0.5002, 0.4981, 0.9878, 0.4901, 0.9879, 0.5142, 0.5002, 0.4987, 0.005592, 0.537, 0.00425, 0.513, 0.5742, 0.6123, 0.5696, 0.6123, 0.5696, 0.6111, 0.5742, 0.6111, 0.5002, 0.4981, 0.9879, 0.5142, 0.9868, 0.5383, 0.5002, 0.4987, 0.008126, 0.5609, 0.005592, 0.537, 0.5742, 0.6111, 0.5696, 0.6111, 0.5696, 0.61, 0.5742, 0.61, 0.5002, 0.4981, 0.9868, 0.5383, 0.9845, 0.5623, 0.5002, 0.4987, 0.01184, 0.5846, 0.008126, 0.5609, 0.5742, 0.61, 0.5696, 0.61, 0.5696, 0.6088, 0.5742, 0.6088, 0.5002, 0.4981, 0.9845, 0.5623, 0.9811, 0.5862, 0.5002, 0.4987, 0.01674, 0.6081, 0.01184, 0.5846, 0.5742, 0.6088, 0.5696, 0.6088, 0.5696, 0.6077, 0.5742, 0.6077, 0.5002, 0.4981, 0.9811, 0.5862, 0.9765, 0.6098, 0.5002, 0.4987, 0.0228, 0.6314, 0.01674, 0.6081, 0.5742, 0.6077, 0.5696, 0.6077, 0.5696, 0.6065, 0.5742, 0.6065, 0.5002, 0.4981, 0.9765, 0.6098, 0.9708, 0.6332, 0.5002, 0.4987, 0.03001, 0.6543, 0.0228, 0.6314, 0.5742, 0.6065, 0.5696, 0.6065, 0.5696, 0.6054, 0.5742, 0.6054, 0.5002, 0.4981, 0.9708, 0.6332, 0.9639, 0.6562, 0.5002, 0.4987, 0.03835, 0.6769, 0.03001, 0.6543, 0.5742, 0.6054, 0.5696, 0.6054, 0.5696, 0.6042, 0.5742, 0.6042, 0.5002, 0.4981, 0.9639, 0.6562, 0.956, 0.6789, 0.5002, 0.4987, 0.04781, 0.699, 0.03835, 0.6769, 0.5742, 0.6042, 0.5696, 0.6042, 0.5696, 0.6031, 0.5742, 0.6031, 0.5002, 0.4981, 0.956, 0.6789, 0.9469, 0.7011, 0.5002, 0.4987, 0.05836, 0.7206, 0.04781, 0.699, 0.5742, 0.6031, 0.5696, 0.6031, 0.5696, 0.602, 0.5742, 0.602, 0.5002, 0.4981, 0.9469, 0.7011, 0.9367, 0.7228, 0.5002, 0.4987, 0.06997, 0.7418, 0.05836, 0.7206, 0.5742, 0.602, 0.5696, 0.602, 0.5696, 0.6009, 0.5742, 0.6009, 0.5002, 0.4981, 0.9367, 0.7228, 0.9255, 0.744, 0.5002, 0.4987, 0.08262, 0.7623, 0.06997, 0.7418, 0.5742, 0.6009, 0.5696, 0.6009, 0.5696, 0.5998, 0.5742, 0.5998, 0.5002, 0.4981, 0.9255, 0.744, 0.9133, 0.7646, 0.5002, 0.4987, 0.09627, 0.7822, 0.08262, 0.7623, 0.5742, 0.5998, 0.5696, 0.5998, 0.5696, 0.5987, 0.5742, 0.5987, 0.5002, 0.4981, 0.9133, 0.7646, 0.9001, 0.7846, 0.5002, 0.4987, 0.1109, 0.8014, 0.09627, 0.7822, 0.5742, 0.5987, 0.5696, 0.5987, 0.5696, 0.5977, 0.5742, 0.5977, 0.5002, 0.4981, 0.9001, 0.7846, 0.8859, 0.8038, 0.5002, 0.4987, 0.1265, 0.8199, 0.1109, 0.8014, 0.5742, 0.5977, 0.5696, 0.5977, 0.5696, 0.5967, 0.5742, 0.5967, 0.5002, 0.4981, 0.8859, 0.8038, 0.8708, 0.8224, 0.5002, 0.4987, 0.1429, 0.8376, 0.1265, 0.8199, 0.5742, 0.5967, 0.5696, 0.5967, 0.5696, 0.5957, 0.5742, 0.5957, 0.5002, 0.4981, 0.8708, 0.8224, 0.8548, 0.8401, 0.5002, 0.4987, 0.1602, 0.8545, 0.1429, 0.8376, 0.5742, 0.5957, 0.5696, 0.5957, 0.5696, 0.5947, 0.5742, 0.5947, 0.5002, 0.4981, 0.8548, 0.8401, 0.8379, 0.857, 0.5002, 0.4987, 0.1784, 0.8705, 0.1602, 0.8545, 0.5742, 0.5947, 0.5696, 0.5947, 0.5696, 0.5938, 0.5742, 0.5938, 0.5002, 0.4981, 0.8379, 0.857, 0.8202, 0.8731, 0.5002, 0.4987, 0.1973, 0.8856, 0.1784, 0.8705, 0.5742, 0.5938, 0.5696, 0.5938, 0.5696, 0.5929, 0.5742, 0.5929, 0.5002, 0.4981, 0.8202, 0.8731, 0.8018, 0.8883, 0.5002, 0.4987, 0.217, 0.8998, 0.1973, 0.8856, 0.5742, 0.5929, 0.5696, 0.5929, 0.5696, 0.5921, 0.5742, 0.5921, 0.5002, 0.4981, 0.8018, 0.8883, 0.7826, 0.9025, 0.5002, 0.4987, 0.2373, 0.9131, 0.217, 0.8998, 0.5788, 0.5913, 0.5742, 0.5913, 0.5742, 0.5904, 0.5788, 0.5904, 0.5002, 0.4981, 0.7826, 0.9025, 0.7628, 0.9157, 0.5002, 0.4987, 0.2583, 0.9253, 0.2373, 0.9131, 0.5788, 0.5904, 0.5742, 0.5904, 0.5742, 0.5896, 0.5788, 0.5896, 0.5002, 0.4981, 0.7628, 0.9157, 0.7423, 0.928, 0.5002, 0.4987, 0.2798, 0.9365, 0.2583, 0.9253, 0.5788, 0.5896, 0.5742, 0.5896, 0.5742, 0.5887, 0.5788, 0.5887, 0.5002, 0.4981, 0.7423, 0.928, 0.7212, 0.9392, 0.5002, 0.4987, 0.3019, 0.9467, 0.2798, 0.9365, 0.5788, 0.5887, 0.5742, 0.5887, 0.5742, 0.5878, 0.5788, 0.5878, 0.5002, 0.4981, 0.7212, 0.9392, 0.6996, 0.9493, 0.5002, 0.4987, 0.3244, 0.9558, 0.3019, 0.9467, 0.5788, 0.5878, 0.5742, 0.5878, 0.5742, 0.5868, 0.5788, 0.5868, 0.5002, 0.4981, 0.6996, 0.9493, 0.6775, 0.9583, 0.5002, 0.4987, 0.3474, 0.9638, 0.3244, 0.9558, 0.5788, 0.5868, 0.5742, 0.5868, 0.5742, 0.5858, 0.5788, 0.5858, 0.5002, 0.4981, 0.6775, 0.9583, 0.655, 0.9663, 0.5002, 0.4987, 0.3708, 0.9706, 0.3474, 0.9638, 0.5788, 0.5858, 0.5742, 0.5858, 0.5742, 0.5848, 0.5788, 0.5848, 0.5002, 0.4981, 0.655, 0.9663, 0.6321, 0.9731, 0.5002, 0.4987, 0.3944, 0.9763, 0.3708, 0.9706, 0.5788, 0.5848, 0.5742, 0.5848, 0.5742, 0.5838, 0.5788, 0.5838, 0.5002, 0.4981, 0.6321, 0.9731, 0.6089, 0.9788, 0.5002, 0.4987, 0.4184, 0.9809, 0.3944, 0.9763, 0.5788, 0.5838, 0.5742, 0.5838, 0.5742, 0.5827, 0.5788, 0.5827, 0.5002, 0.4981, 0.6089, 0.9788, 0.5855, 0.9833, 0.5002, 0.4987, 0.4425, 0.9843, 0.4184, 0.9809, 0.5788, 0.5827, 0.5742, 0.5827, 0.5742, 0.5816, 0.5788, 0.5816, 0.5002, 0.4981, 0.5855, 0.9833, 0.5618, 0.9866, 0.5002, 0.4987, 0.4667, 0.9866, 0.4425, 0.9843, 0.5788, 0.5816, 0.5742, 0.5816, 0.5742, 0.5805, 0.5788, 0.5805, 0.5002, 0.4981, 0.5618, 0.9866, 0.538, 0.9888, 0.5002, 0.4987, 0.491, 0.9876, 0.4667, 0.9866, 0.5788, 0.5805, 0.5742, 0.5805, 0.5742, 0.5794, 0.5788, 0.5794, 0.5002, 0.4981, 0.538, 0.9888, 0.5141, 0.9898, 0.5002, 0.4987, 0.5154, 0.9875, 0.491, 0.9876, 0.5788, 0.5794, 0.5742, 0.5794, 0.5742, 0.5783, 0.5788, 0.5783, 0.5573, 0.6155, 0.5579, 0.6158, 0.5561, 0.6189, 0.5554, 0.6185, 0.5547, 0.6213, 0.5556, 0.6214, 0.555, 0.6262, 0.5539, 0.626, 0.5567, 0.6151, 0.5573, 0.6155, 0.5554, 0.6185, 0.5547, 0.618, 0.5556, 0.6214, 0.5565, 0.6215, 0.5562, 0.6263, 0.555, 0.6262, 0.5561, 0.6147, 0.5567, 0.6151, 0.5547, 0.618, 0.554, 0.6175, 0.5565, 0.6215, 0.5574, 0.6216, 0.5573, 0.6264, 0.5562, 0.6263, 0.5556, 0.6142, 0.5561, 0.6147, 0.554, 0.6175, 0.5533, 0.6169, 0.5574, 0.6216, 0.5583, 0.6216, 0.5585, 0.6264, 0.5573, 0.6264, 0.5551, 0.6138, 0.5556, 0.6142, 0.5533, 0.6169, 0.5527, 0.6163, 0.5583, 0.6216, 0.5593, 0.6215, 0.5596, 0.6263, 0.5585, 0.6264, 0.5546, 0.6133, 0.5551, 0.6138, 0.5527, 0.6163, 0.5521, 0.6157, 0.5593, 0.6215, 0.5602, 0.6214, 0.5608, 0.6262, 0.5596, 0.6263, 0.5542, 0.6127, 0.5546, 0.6133, 0.5521, 0.6157, 0.5515, 0.6151, 0.5602, 0.6214, 0.5611, 0.6213, 0.5619, 0.626, 0.5608, 0.6262, 0.5537, 0.6122, 0.5542, 0.6127, 0.5515, 0.6151, 0.551, 0.6144, 0.5611, 0.6213, 0.562, 0.6211, 0.563, 0.6258, 0.5619, 0.626, 0.5533, 0.6117, 0.5537, 0.6122, 0.551, 0.6144, 0.5504, 0.6137, 0.562, 0.6211, 0.5629, 0.6209, 0.5641, 0.6255, 0.563, 0.6258, 0.5529, 0.6111, 0.5533, 0.6117, 0.5504, 0.6137, 0.55, 0.613, 0.5629, 0.6209, 0.5638, 0.6206, 0.5653, 0.6252, 0.5641, 0.6255, 0.5526, 0.6105, 0.5529, 0.6111, 0.55, 0.613, 0.5495, 0.6122, 0.5638, 0.6206, 0.5646, 0.6203, 0.5663, 0.6248, 0.5653, 0.6252, 0.5523, 0.6099, 0.5526, 0.6105, 0.5495, 0.6122, 0.5491, 0.6115, 0.5646, 0.6203, 0.5655, 0.6199, 0.5674, 0.6243, 0.5663, 0.6248, 0.552, 0.6092, 0.5523, 0.6099, 0.5491, 0.6115, 0.5488, 0.6107, 0.5655, 0.6199, 0.5663, 0.6195, 0.5684, 0.6238, 0.5674, 0.6243, 0.5517, 0.6086, 0.552, 0.6092, 0.5488, 0.6107, 0.5484, 0.6099, 0.5663, 0.6195, 0.5671, 0.6191, 0.5695, 0.6233, 0.5684, 0.6238, 0.5515, 0.608, 0.5517, 0.6086, 0.5484, 0.6099, 0.5481, 0.6091, 0.5671, 0.6191, 0.5679, 0.6186, 0.5705, 0.6227, 0.5695, 0.6233, 0.5513, 0.6073, 0.5515, 0.608, 0.5481, 0.6091, 0.5479, 0.6082, 0.5679, 0.6186, 0.5687, 0.6181, 0.5714, 0.622, 0.5705, 0.6227, 0.5511, 0.6066, 0.5513, 0.6073, 0.5479, 0.6082, 0.5477, 0.6074, 0.5687, 0.6181, 0.5694, 0.6175, 0.5723, 0.6213, 0.5714, 0.622, 0.551, 0.6059, 0.5511, 0.6066, 0.5477, 0.6074, 0.5475, 0.6065, 0.5694, 0.6175, 0.5701, 0.6169, 0.5732, 0.6206, 0.5723, 0.6213, 0.5509, 0.6052, 0.551, 0.6059, 0.5475, 0.6065, 0.5474, 0.6057, 0.5701, 0.6169, 0.5708, 0.6163, 0.5741, 0.6198, 0.5732, 0.6206, 0.5508, 0.6046, 0.5509, 0.6052, 0.5474, 0.6057, 0.5473, 0.6048, 0.5708, 0.6163, 0.5715, 0.6157, 0.5749, 0.619, 0.5741, 0.6198, 0.5508, 0.6039, 0.5508, 0.6046, 0.5473, 0.6048, 0.5473, 0.604, 0.5715, 0.6157, 0.5721, 0.615, 0.5757, 0.6181, 0.5749, 0.619, 0.5508, 0.6032, 0.5508, 0.6039, 0.5473, 0.604, 0.5473, 0.6031, 0.5721, 0.615, 0.5727, 0.6142, 0.5764, 0.6172, 0.5757, 0.6181, 0.5508, 0.6025, 0.5508, 0.6032, 0.5473, 0.6031, 0.5473, 0.6022, 0.5727, 0.6142, 0.5732, 0.6135, 0.5771, 0.6163, 0.5764, 0.6172, 0.5509, 0.6018, 0.5508, 0.6025, 0.5473, 0.6022, 0.5474, 0.6013, 0.5732, 0.6135, 0.5737, 0.6127, 0.5777, 0.6153, 0.5771, 0.6163, 0.551, 0.6011, 0.5509, 0.6018, 0.5474, 0.6013, 0.5475, 0.6005, 0.5737, 0.6127, 0.5742, 0.6119, 0.5783, 0.6143, 0.5777, 0.6153, 0.5511, 0.6004, 0.551, 0.6011, 0.5475, 0.6005, 0.5477, 0.5996, 0.5742, 0.6119, 0.5746, 0.6111, 0.5789, 0.6133, 0.5783, 0.6143, 0.5513, 0.5997, 0.5511, 0.6004, 0.5477, 0.5996, 0.5479, 0.5988, 0.5746, 0.6111, 0.575, 0.6103, 0.5794, 0.6122, 0.5789, 0.6133, 0.5515, 0.5991, 0.5513, 0.5997, 0.5479, 0.5988, 0.5481, 0.598, 0.575, 0.6103, 0.5754, 0.6094, 0.5798, 0.6111, 0.5794, 0.6122, 0.5517, 0.5984, 0.5515, 0.5991, 0.5481, 0.598, 0.5484, 0.5971, 0.5754, 0.6094, 0.5757, 0.6085, 0.5802, 0.61, 0.5798, 0.6111, 0.552, 0.5978, 0.5517, 0.5984, 0.5484, 0.5971, 0.5488, 0.5963, 0.5757, 0.6085, 0.576, 0.6076, 0.5805, 0.6089, 0.5802, 0.61, 0.5523, 0.5972, 0.552, 0.5978, 0.5488, 0.5963, 0.5491, 0.5955, 0.576, 0.6076, 0.5762, 0.6067, 0.5808, 0.6078, 0.5805, 0.6089, 0.5526, 0.5965, 0.5523, 0.5972, 0.5491, 0.5955, 0.5495, 0.5948, 0.5762, 0.6067, 0.5764, 0.6058, 0.581, 0.6066, 0.5808, 0.6078, 0.5529, 0.596, 0.5526, 0.5965, 0.5495, 0.5948, 0.55, 0.594, 0.5764, 0.6058, 0.5765, 0.6049, 0.5812, 0.6055, 0.581, 0.6066, 0.5533, 0.5954, 0.5529, 0.596, 0.55, 0.594, 0.5504, 0.5933, 0.5765, 0.6049, 0.5766, 0.6039, 0.5813, 0.6043, 0.5812, 0.6055, 0.5537, 0.5948, 0.5533, 0.5954, 0.5504, 0.5933, 0.551, 0.5926, 0.5766, 0.6039, 0.5766, 0.603, 0.5814, 0.6031, 0.5813, 0.6043, 0.5542, 0.5943, 0.5537, 0.5948, 0.551, 0.5926, 0.5515, 0.5919, 0.5766, 0.603, 0.5766, 0.6021, 0.5814, 0.602, 0.5814, 0.6031, 0.5546, 0.5938, 0.5542, 0.5943, 0.5515, 0.5919, 0.5521, 0.5913, 0.5766, 0.6021, 0.5766, 0.6011, 0.5813, 0.6008, 0.5814, 0.602, 0.5551, 0.5933, 0.5546, 0.5938, 0.5521, 0.5913, 0.5527, 0.5907, 0.5766, 0.6011, 0.5765, 0.6002, 0.5812, 0.5996, 0.5813, 0.6008, 0.5556, 0.5928, 0.5551, 0.5933, 0.5527, 0.5907, 0.5533, 0.5901, 0.5765, 0.6002, 0.5764, 0.5993, 0.581, 0.5985, 0.5812, 0.5996, 0.5561, 0.5924, 0.5556, 0.5928, 0.5533, 0.5901, 0.554, 0.5895, 0.5764, 0.5993, 0.5762, 0.5984, 0.5808, 0.5973, 0.581, 0.5985, 0.5567, 0.592, 0.5561, 0.5924, 0.554, 0.5895, 0.5547, 0.589, 0.5762, 0.5984, 0.576, 0.5975, 0.5805, 0.5962, 0.5808, 0.5973, 0.5573, 0.5916, 0.5567, 0.592, 0.5547, 0.589, 0.5554, 0.5885, 0.576, 0.5975, 0.5757, 0.5966, 0.5802, 0.5951, 0.5805, 0.5962, 0.5579, 0.5912, 0.5573, 0.5916, 0.5554, 0.5885, 0.5561, 0.5881, 0.5757, 0.5966, 0.5754, 0.5957, 0.5798, 0.594, 0.5802, 0.5951, 0.5585, 0.5909, 0.5579, 0.5912, 0.5561, 0.5881, 0.5569, 0.5877, 0.5754, 0.5957, 0.575, 0.5948, 0.5794, 0.5929, 0.5798, 0.594, 0.5591, 0.5906, 0.5585, 0.5909, 0.5569, 0.5877, 0.5576, 0.5873, 0.575, 0.5948, 0.5746, 0.594, 0.5789, 0.5918, 0.5794, 0.5929, 0.5597, 0.5903, 0.5591, 0.5906, 0.5576, 0.5873, 0.5584, 0.587, 0.5746, 0.594, 0.5742, 0.5932, 0.5783, 0.5908, 0.5789, 0.5918, 0.5603, 0.5901, 0.5597, 0.5903, 0.5584, 0.587, 0.5592, 0.5867, 0.5742, 0.5932, 0.5737, 0.5924, 0.5777, 0.5898, 0.5783, 0.5908, 0.561, 0.5899, 0.5603, 0.5901, 0.5592, 0.5867, 0.5601, 0.5864, 0.5737, 0.5924, 0.5732, 0.5916, 0.5771, 0.5888, 0.5777, 0.5898, 0.5617, 0.5897, 0.561, 0.5899, 0.5601, 0.5864, 0.5609, 0.5862, 0.5732, 0.5916, 0.5727, 0.5908, 0.5764, 0.5879, 0.5771, 0.5888, 0.5623, 0.5896, 0.5617, 0.5897, 0.5609, 0.5862, 0.5617, 0.5861, 0.5727, 0.5908, 0.5721, 0.5901, 0.5757, 0.587, 0.5764, 0.5879, 0.563, 0.5895, 0.5623, 0.5896, 0.5617, 0.5861, 0.5626, 0.5859, 0.5721, 0.5901, 0.5715, 0.5894, 0.5749, 0.5861, 0.5757, 0.587, 0.5637, 0.5894, 0.563, 0.5895, 0.5626, 0.5859, 0.5634, 0.5858, 0.5715, 0.5894, 0.5708, 0.5888, 0.5741, 0.5853, 0.5749, 0.5861, 0.5644, 0.5894, 0.5637, 0.5894, 0.5634, 0.5858, 0.5643, 0.5858, 0.5708, 0.5888, 0.5701, 0.5881, 0.5732, 0.5845, 0.5741, 0.5853, 0.5651, 0.5894, 0.5644, 0.5894, 0.5643, 0.5858, 0.5651, 0.5858, 0.5701, 0.5881, 0.5694, 0.5875, 0.5723, 0.5837, 0.5732, 0.5845, 0.5657, 0.5894, 0.5651, 0.5894, 0.5651, 0.5858, 0.566, 0.5858, 0.5694, 0.5875, 0.5687, 0.587, 0.5714, 0.583, 0.5723, 0.5837, 0.5664, 0.5895, 0.5657, 0.5894, 0.566, 0.5858, 0.5669, 0.5859, 0.5687, 0.587, 0.5679, 0.5865, 0.5705, 0.5824, 0.5714, 0.583, 0.5671, 0.5896, 0.5664, 0.5895, 0.5669, 0.5859, 0.5677, 0.5861, 0.5679, 0.5865, 0.5671, 0.586, 0.5695, 0.5818, 0.5705, 0.5824, 0.5678, 0.5897, 0.5671, 0.5896, 0.5677, 0.5861, 0.5685, 0.5862, 0.5671, 0.586, 0.5663, 0.5855, 0.5684, 0.5812, 0.5695, 0.5818, 0.5684, 0.5899, 0.5678, 0.5897, 0.5685, 0.5862, 0.5694, 0.5864, 0.5663, 0.5855, 0.5655, 0.5851, 0.5674, 0.5807, 0.5684, 0.5812, 0.5691, 0.5901, 0.5684, 0.5899, 0.5694, 0.5864, 0.5702, 0.5867, 0.5655, 0.5851, 0.5646, 0.5848, 0.5663, 0.5803, 0.5674, 0.5807, 0.5697, 0.5903, 0.5691, 0.5901, 0.5702, 0.5867, 0.571, 0.587, 0.5646, 0.5848, 0.5638, 0.5845, 0.5653, 0.5799, 0.5663, 0.5803, 0.5704, 0.5906, 0.5697, 0.5903, 0.571, 0.587, 0.5718, 0.5873, 0.5638, 0.5845, 0.5629, 0.5842, 0.5641, 0.5796, 0.5653, 0.5799, 0.571, 0.5909, 0.5704, 0.5906, 0.5718, 0.5873, 0.5726, 0.5877, 0.5629, 0.5842, 0.562, 0.584, 0.563, 0.5793, 0.5641, 0.5796, 0.5716, 0.5912, 0.571, 0.5909, 0.5726, 0.5877, 0.5733, 0.5881, 0.562, 0.584, 0.5611, 0.5838, 0.5619, 0.579, 0.563, 0.5793, 0.5722, 0.5916, 0.5716, 0.5912, 0.5733, 0.5881, 0.5741, 0.5885, 0.5611, 0.5838, 0.5602, 0.5837, 0.5608, 0.5789, 0.5619, 0.579, 0.5727, 0.592, 0.5722, 0.5916, 0.5741, 0.5885, 0.5748, 0.589, 0.5602, 0.5837, 0.5593, 0.5836, 0.5596, 0.5788, 0.5608, 0.5789, 0.5733, 0.5924, 0.5727, 0.592, 0.5748, 0.589, 0.5755, 0.5895, 0.5593, 0.5836, 0.5583, 0.5835, 0.5585, 0.5787, 0.5596, 0.5788, 0.5738, 0.5928, 0.5733, 0.5924, 0.5755, 0.5895, 0.5761, 0.5901, 0.5583, 0.5835, 0.5574, 0.5835, 0.5573, 0.5787, 0.5585, 0.5787, 0.5743, 0.5933, 0.5738, 0.5928, 0.5761, 0.5901, 0.5768, 0.5907, 0.5574, 0.5835, 0.5565, 0.5836, 0.5562, 0.5788, 0.5573, 0.5787, 0.5748, 0.5938, 0.5743, 0.5933, 0.5768, 0.5907, 0.5774, 0.5913, 0.5565, 0.5836, 0.5556, 0.5837, 0.555, 0.5789, 0.5562, 0.5788, 0.5753, 0.5943, 0.5748, 0.5938, 0.5774, 0.5913, 0.5779, 0.5919, 0.5556, 0.5837, 0.5547, 0.5838, 0.5539, 0.579, 0.555, 0.5789, 0.5757, 0.5948, 0.5753, 0.5943, 0.5779, 0.5919, 0.5785, 0.5926, 0.5547, 0.5838, 0.5538, 0.584, 0.5527, 0.5793, 0.5539, 0.579, 0.5761, 0.5954, 0.5757, 0.5948, 0.5785, 0.5926, 0.579, 0.5933, 0.5538, 0.584, 0.5529, 0.5842, 0.5516, 0.5796, 0.5527, 0.5793, 0.5765, 0.596, 0.5761, 0.5954, 0.579, 0.5933, 0.5795, 0.594, 0.5529, 0.5842, 0.552, 0.5845, 0.5505, 0.5799, 0.5516, 0.5796, 0.5768, 0.5965, 0.5765, 0.596, 0.5795, 0.594, 0.5799, 0.5948, 0.552, 0.5845, 0.5511, 0.5848, 0.5494, 0.5803, 0.5505, 0.5799, 0.5772, 0.5972, 0.5768, 0.5965, 0.5799, 0.5948, 0.5803, 0.5955, 0.5511, 0.5848, 0.5503, 0.5851, 0.5484, 0.5807, 0.5494, 0.5803, 0.5775, 0.5978, 0.5772, 0.5972, 0.5803, 0.5955, 0.5807, 0.5963, 0.5503, 0.5851, 0.5494, 0.5855, 0.5473, 0.5812, 0.5484, 0.5807, 0.5777, 0.5984, 0.5775, 0.5978, 0.5807, 0.5963, 0.581, 0.5971, 0.5494, 0.5855, 0.5486, 0.586, 0.5463, 0.5818, 0.5473, 0.5812, 0.5779, 0.5991, 0.5777, 0.5984, 0.581, 0.5971, 0.5813, 0.598, 0.5486, 0.586, 0.5478, 0.5865, 0.5453, 0.5824, 0.5463, 0.5818, 0.5781, 0.5997, 0.5779, 0.5991, 0.5813, 0.598, 0.5815, 0.5988, 0.5478, 0.5865, 0.5471, 0.587, 0.5443, 0.583, 0.5453, 0.5824, 0.5783, 0.6004, 0.5781, 0.5997, 0.5815, 0.5988, 0.5818, 0.5996, 0.5471, 0.587, 0.5463, 0.5875, 0.5434, 0.5837, 0.5443, 0.583, 0.5784, 0.6011, 0.5783, 0.6004, 0.5818, 0.5996, 0.5819, 0.6005, 0.5463, 0.5875, 0.5456, 0.5881, 0.5425, 0.5845, 0.5434, 0.5837, 0.5785, 0.6018, 0.5784, 0.6011, 0.5819, 0.6005, 0.582, 0.6013, 0.5456, 0.5881, 0.545, 0.5888, 0.5417, 0.5853, 0.5425, 0.5845, 0.5786, 0.6025, 0.5785, 0.6018, 0.582, 0.6013, 0.5821, 0.6022, 0.545, 0.5888, 0.5443, 0.5894, 0.5409, 0.5861, 0.5417, 0.5853, 0.5786, 0.6032, 0.5786, 0.6025, 0.5821, 0.6022, 0.5822, 0.6031, 0.5443, 0.5894, 0.5437, 0.5901, 0.5401, 0.587, 0.5409, 0.5861, 0.5786, 0.6039, 0.5786, 0.6032, 0.5822, 0.6031, 0.5822, 0.604, 0.5437, 0.5901, 0.5431, 0.5908, 0.5394, 0.5879, 0.5401, 0.587, 0.5786, 0.6046, 0.5786, 0.6039, 0.5822, 0.604, 0.5821, 0.6048, 0.5431, 0.5908, 0.5425, 0.5916, 0.5387, 0.5888, 0.5394, 0.5879, 0.5785, 0.6052, 0.5786, 0.6046, 0.5821, 0.6048, 0.582, 0.6057, 0.5425, 0.5916, 0.542, 0.5924, 0.538, 0.5898, 0.5387, 0.5888, 0.5784, 0.6059, 0.5785, 0.6052, 0.582, 0.6057, 0.5819, 0.6065, 0.542, 0.5924, 0.5416, 0.5932, 0.5374, 0.5908, 0.538, 0.5898, 0.5783, 0.6066, 0.5784, 0.6059, 0.5819, 0.6065, 0.5818, 0.6074, 0.5416, 0.5932, 0.5411, 0.594, 0.5369, 0.5918, 0.5374, 0.5908, 0.5781, 0.6073, 0.5783, 0.6066, 0.5818, 0.6074, 0.5815, 0.6082, 0.5411, 0.594, 0.5407, 0.5948, 0.5364, 0.5929, 0.5369, 0.5918, 0.5779, 0.608, 0.5781, 0.6073, 0.5815, 0.6082, 0.5813, 0.6091, 0.5407, 0.5948, 0.5404, 0.5957, 0.536, 0.594, 0.5364, 0.5929, 0.5777, 0.6086, 0.5779, 0.608, 0.5813, 0.6091, 0.581, 0.6099, 0.5404, 0.5957, 0.5401, 0.5966, 0.5356, 0.5951, 0.536, 0.594, 0.5775, 0.6092, 0.5777, 0.6086, 0.581, 0.6099, 0.5807, 0.6107, 0.5401, 0.5966, 0.5398, 0.5975, 0.5352, 0.5962, 0.5356, 0.5951, 0.5772, 0.6099, 0.5775, 0.6092, 0.5807, 0.6107, 0.5803, 0.6115, 0.5398, 0.5975, 0.5396, 0.5984, 0.535, 0.5973, 0.5352, 0.5962, 0.5768, 0.6105, 0.5772, 0.6099, 0.5803, 0.6115, 0.5799, 0.6122, 0.5396, 0.5984, 0.5394, 0.5993, 0.5347, 0.5985, 0.535, 0.5973, 0.5765, 0.6111, 0.5768, 0.6105, 0.5799, 0.6122, 0.5795, 0.613, 0.5394, 0.5993, 0.5393, 0.6002, 0.5346, 0.5996, 0.5347, 0.5985, 0.5761, 0.6117, 0.5765, 0.6111, 0.5795, 0.613, 0.579, 0.6137, 0.5393, 0.6002, 0.5392, 0.6011, 0.5344, 0.6008, 0.5346, 0.5996, 0.5757, 0.6122, 0.5761, 0.6117, 0.579, 0.6137, 0.5785, 0.6144, 0.5392, 0.6011, 0.5391, 0.6021, 0.5344, 0.602, 0.5344, 0.6008, 0.5753, 0.6127, 0.5757, 0.6122, 0.5785, 0.6144, 0.5779, 0.6151, 0.5391, 0.6021, 0.5391, 0.603, 0.5344, 0.6031, 0.5344, 0.602, 0.5748, 0.6133, 0.5753, 0.6127, 0.5779, 0.6151, 0.5774, 0.6157, 0.5391, 0.603, 0.5392, 0.6039, 0.5344, 0.6043, 0.5344, 0.6031, 0.5743, 0.6138, 0.5748, 0.6133, 0.5774, 0.6157, 0.5768, 0.6163, 0.5392, 0.6039, 0.5393, 0.6049, 0.5346, 0.6055, 0.5344, 0.6043, 0.5738, 0.6142, 0.5743, 0.6138, 0.5768, 0.6163, 0.5761, 0.6169, 0.5393, 0.6049, 0.5394, 0.6058, 0.5347, 0.6066, 0.5346, 0.6055, 0.5733, 0.6147, 0.5738, 0.6142, 0.5761, 0.6169, 0.5755, 0.6175, 0.5394, 0.6058, 0.5396, 0.6067, 0.535, 0.6078, 0.5347, 0.6066, 0.5727, 0.6151, 0.5733, 0.6147, 0.5755, 0.6175, 0.5748, 0.618, 0.5396, 0.6067, 0.5398, 0.6076, 0.5352, 0.6089, 0.535, 0.6078, 0.5722, 0.6155, 0.5727, 0.6151, 0.5748, 0.618, 0.5741, 0.6185, 0.5398, 0.6076, 0.5401, 0.6085, 0.5356, 0.61, 0.5352, 0.6089, 0.5716, 0.6158, 0.5722, 0.6155, 0.5741, 0.6185, 0.5733, 0.6189, 0.5401, 0.6085, 0.5404, 0.6094, 0.536, 0.6111, 0.5356, 0.61, 0.571, 0.6161, 0.5716, 0.6158, 0.5733, 0.6189, 0.5726, 0.6193, 0.5404, 0.6094, 0.5407, 0.6103, 0.5364, 0.6122, 0.536, 0.6111, 0.5704, 0.6164, 0.571, 0.6161, 0.5726, 0.6193, 0.5718, 0.6197, 0.5407, 0.6103, 0.5411, 0.6111, 0.5369, 0.6133, 0.5364, 0.6122, 0.5697, 0.6167, 0.5704, 0.6164, 0.5718, 0.6197, 0.571, 0.62, 0.5411, 0.6111, 0.5416, 0.6119, 0.5374, 0.6143, 0.5369, 0.6133, 0.5691, 0.6169, 0.5697, 0.6167, 0.571, 0.62, 0.5702, 0.6203, 0.5416, 0.6119, 0.542, 0.6127, 0.538, 0.6153, 0.5374, 0.6143, 0.5684, 0.6171, 0.5691, 0.6169, 0.5702, 0.6203, 0.5694, 0.6206, 0.542, 0.6127, 0.5425, 0.6135, 0.5387, 0.6163, 0.538, 0.6153, 0.5678, 0.6173, 0.5684, 0.6171, 0.5694, 0.6206, 0.5685, 0.6208, 0.5425, 0.6135, 0.5431, 0.6142, 0.5394, 0.6172, 0.5387, 0.6163, 0.5671, 0.6174, 0.5678, 0.6173, 0.5685, 0.6208, 0.5677, 0.621, 0.5431, 0.6142, 0.5437, 0.615, 0.5401, 0.6181, 0.5394, 0.6172, 0.5664, 0.6175, 0.5671, 0.6174, 0.5677, 0.621, 0.5669, 0.6211, 0.5437, 0.615, 0.5443, 0.6157, 0.5409, 0.619, 0.5401, 0.6181, 0.5657, 0.6176, 0.5664, 0.6175, 0.5669, 0.6211, 0.566, 0.6212, 0.5443, 0.6157, 0.545, 0.6163, 0.5417, 0.6198, 0.5409, 0.619, 0.5651, 0.6176, 0.5657, 0.6176, 0.566, 0.6212, 0.5651, 0.6212, 0.545, 0.6163, 0.5456, 0.6169, 0.5425, 0.6206, 0.5417, 0.6198, 0.5644, 0.6176, 0.5651, 0.6176, 0.5651, 0.6212, 0.5643, 0.6212, 0.5456, 0.6169, 0.5463, 0.6175, 0.5434, 0.6213, 0.5425, 0.6206, 0.5637, 0.6176, 0.5644, 0.6176, 0.5643, 0.6212, 0.5634, 0.6212, 0.5463, 0.6175, 0.5471, 0.6181, 0.5443, 0.622, 0.5434, 0.6213, 0.563, 0.6175, 0.5637, 0.6176, 0.5634, 0.6212, 0.5626, 0.6211, 0.5471, 0.6181, 0.5478, 0.6186, 0.5453, 0.6227, 0.5443, 0.622, 0.5623, 0.6174, 0.563, 0.6175, 0.5626, 0.6211, 0.5617, 0.621, 0.5478, 0.6186, 0.5486, 0.6191, 0.5463, 0.6233, 0.5453, 0.6227, 0.5617, 0.6173, 0.5623, 0.6174, 0.5617, 0.621, 0.5609, 0.6208, 0.5486, 0.6191, 0.5494, 0.6195, 0.5473, 0.6238, 0.5463, 0.6233, 0.561, 0.6171, 0.5617, 0.6173, 0.5609, 0.6208, 0.5601, 0.6206, 0.5494, 0.6195, 0.5503, 0.6199, 0.5484, 0.6243, 0.5473, 0.6238, 0.5603, 0.6169, 0.561, 0.6171, 0.5601, 0.6206, 0.5592, 0.6203, 0.5503, 0.6199, 0.5511, 0.6203, 0.5494, 0.6248, 0.5484, 0.6243, 0.5597, 0.6167, 0.5603, 0.6169, 0.5592, 0.6203, 0.5584, 0.62, 0.5511, 0.6203, 0.552, 0.6206, 0.5505, 0.6252, 0.5494, 0.6248, 0.5591, 0.6164, 0.5597, 0.6167, 0.5584, 0.62, 0.5576, 0.6197, 0.552, 0.6206, 0.5529, 0.6209, 0.5516, 0.6255, 0.5505, 0.6252, 0.5585, 0.6161, 0.5591, 0.6164, 0.5576, 0.6197, 0.5569, 0.6193, 0.5529, 0.6209, 0.5538, 0.6211, 0.5527, 0.6258, 0.5516, 0.6255, 0.5579, 0.6158, 0.5585, 0.6161, 0.5569, 0.6193, 0.5561, 0.6189, 0.5538, 0.6211, 0.5547, 0.6213, 0.5539, 0.626, 0.5527, 0.6258, 0.5643, 0.5905, 0.5643, 0.5891, 0.5665, 0.5891, 0.5665, 0.5905, 0.5742, 0.6126, 0.5742, 0.612, 0.5751, 0.612, 0.5751, 0.6126, 0.5643, 0.592, 0.5643, 0.5905, 0.5665, 0.5905, 0.5665, 0.592, 0.5742, 0.612, 0.5742, 0.6114, 0.5751, 0.6114, 0.5751, 0.612, 0.5643, 0.5934, 0.5643, 0.592, 0.5665, 0.592, 0.5665, 0.5934, 0.5742, 0.6114, 0.5742, 0.6108, 0.5751, 0.6108, 0.5751, 0.6114, 0.5643, 0.5949, 0.5643, 0.5934, 0.5665, 0.5934, 0.5665, 0.5948, 0.5742, 0.6108, 0.5742, 0.6102, 0.5751, 0.6102, 0.5751, 0.6108, 0.5643, 0.5963, 0.5643, 0.5949, 0.5665, 0.5948, 0.5665, 0.5963, 0.5742, 0.6102, 0.5742, 0.6096, 0.5751, 0.6096, 0.5751, 0.6102, 0.5643, 0.5977, 0.5643, 0.5963, 0.5665, 0.5963, 0.5665, 0.5977, 0.5742, 0.6096, 0.5742, 0.609, 0.5751, 0.609, 0.5751, 0.6096, 0.5643, 0.5991, 0.5643, 0.5977, 0.5665, 0.5977, 0.5665, 0.5991, 0.5742, 0.609, 0.5742, 0.6084, 0.5751, 0.6084, 0.5751, 0.609, 0.5643, 0.6005, 0.5643, 0.5991, 0.5665, 0.5991, 0.5665, 0.6005, 0.5742, 0.6084, 0.5742, 0.6079, 0.5751, 0.6079, 0.5751, 0.6084, 0.5643, 0.6019, 0.5643, 0.6005, 0.5665, 0.6005, 0.5665, 0.6019, 0.5742, 0.6079, 0.5742, 0.6073, 0.5751, 0.6073, 0.5751, 0.6079, 0.5643, 0.6032, 0.5643, 0.6019, 0.5665, 0.6019, 0.5665, 0.6032, 0.5742, 0.6073, 0.5742, 0.6067, 0.5751, 0.6067, 0.5751, 0.6073, 0.5643, 0.6046, 0.5643, 0.6032, 0.5665, 0.6032, 0.5665, 0.6045, 0.5742, 0.6067, 0.5742, 0.6062, 0.5751, 0.6062, 0.5751, 0.6067, 0.5643, 0.6059, 0.5643, 0.6046, 0.5665, 0.6045, 0.5665, 0.6058, 0.5742, 0.6062, 0.5742, 0.6057, 0.5751, 0.6057, 0.5751, 0.6062, 0.5643, 0.6071, 0.5643, 0.6059, 0.5665, 0.6058, 0.5665, 0.6071, 0.5742, 0.6057, 0.5742, 0.6051, 0.5751, 0.6051, 0.5751, 0.6057, 0.5643, 0.6084, 0.5643, 0.6071, 0.5665, 0.6071, 0.5665, 0.6083, 0.5742, 0.6051, 0.5742, 0.6046, 0.5751, 0.6046, 0.5751, 0.6051, 0.5643, 0.6096, 0.5643, 0.6084, 0.5665, 0.6083, 0.5665, 0.6095, 0.5742, 0.6046, 0.5742, 0.6041, 0.5751, 0.6041, 0.5751, 0.6046, 0.5643, 0.6107, 0.5643, 0.6096, 0.5665, 0.6095, 0.5665, 0.6107, 0.5742, 0.6041, 0.5742, 0.6036, 0.5751, 0.6037, 0.5751, 0.6041, 0.5643, 0.6118, 0.5643, 0.6107, 0.5665, 0.6107, 0.5665, 0.6118, 0.5742, 0.6036, 0.5742, 0.6032, 0.5751, 0.6032, 0.5751, 0.6037, 0.5643, 0.6129, 0.5643, 0.6118, 0.5665, 0.6118, 0.5665, 0.6129, 0.5742, 0.6032, 0.5742, 0.6027, 0.5751, 0.6028, 0.5751, 0.6032, 0.5643, 0.6139, 0.5643, 0.6129, 0.5665, 0.6129, 0.5665, 0.6139, 0.5742, 0.6027, 0.5742, 0.6023, 0.5751, 0.6023, 0.5751, 0.6028, 0.5593, 0.6144, 0.5593, 0.6154, 0.5571, 0.6154, 0.5571, 0.6144, 0.5721, 0.6205, 0.5721, 0.6201, 0.573, 0.62, 0.573, 0.6205, 0.5593, 0.6134, 0.5593, 0.6144, 0.5571, 0.6144, 0.5571, 0.6133, 0.5721, 0.6201, 0.5721, 0.6196, 0.573, 0.6196, 0.573, 0.62, 0.5593, 0.6122, 0.5593, 0.6134, 0.5571, 0.6133, 0.5571, 0.6122, 0.5721, 0.6196, 0.5721, 0.6192, 0.573, 0.6191, 0.573, 0.6196, 0.5593, 0.6111, 0.5593, 0.6122, 0.5571, 0.6122, 0.5571, 0.6111, 0.5721, 0.6192, 0.5721, 0.6187, 0.573, 0.6187, 0.573, 0.6191, 0.5593, 0.6099, 0.5593, 0.6111, 0.5571, 0.6111, 0.5571, 0.6099, 0.5721, 0.6187, 0.5721, 0.6182, 0.573, 0.6182, 0.573, 0.6187, 0.5593, 0.6087, 0.5593, 0.6099, 0.5571, 0.6099, 0.5571, 0.6086, 0.5721, 0.6182, 0.5721, 0.6177, 0.573, 0.6177, 0.573, 0.6182, 0.5593, 0.6074, 0.5593, 0.6087, 0.5571, 0.6086, 0.5571, 0.6074, 0.5721, 0.6177, 0.5721, 0.6172, 0.573, 0.6171, 0.573, 0.6177, 0.5593, 0.6061, 0.5593, 0.6074, 0.5571, 0.6074, 0.5571, 0.6061, 0.5721, 0.6172, 0.5721, 0.6166, 0.573, 0.6166, 0.573, 0.6171, 0.5593, 0.6048, 0.5593, 0.6061, 0.5571, 0.6061, 0.5571, 0.6047, 0.5721, 0.6166, 0.5721, 0.6161, 0.573, 0.6161, 0.573, 0.6166, 0.5593, 0.6034, 0.5593, 0.6048, 0.5571, 0.6047, 0.5571, 0.6034, 0.5721, 0.6161, 0.5721, 0.6155, 0.573, 0.6155, 0.573, 0.6161, 0.5593, 0.602, 0.5593, 0.6034, 0.5571, 0.6034, 0.5571, 0.602, 0.5721, 0.6155, 0.5721, 0.6149, 0.573, 0.6149, 0.573, 0.6155, 0.5593, 0.6006, 0.5593, 0.602, 0.5571, 0.602, 0.5571, 0.6006, 0.5721, 0.6149, 0.5721, 0.6144, 0.573, 0.6144, 0.573, 0.6149, 0.5593, 0.5992, 0.5593, 0.6006, 0.5571, 0.6006, 0.5571, 0.5992, 0.5721, 0.6144, 0.5721, 0.6138, 0.573, 0.6138, 0.573, 0.6144, 0.5593, 0.5978, 0.5593, 0.5992, 0.5571, 0.5992, 0.5571, 0.5978, 0.5721, 0.6138, 0.5721, 0.6132, 0.573, 0.6132, 0.573, 0.6138, 0.5593, 0.5964, 0.5593, 0.5978, 0.5571, 0.5978, 0.5571, 0.5964, 0.5721, 0.6132, 0.5721, 0.6126, 0.573, 0.6126, 0.573, 0.6132, 0.5593, 0.5949, 0.5593, 0.5964, 0.5571, 0.5964, 0.5571, 0.5949, 0.5721, 0.6126, 0.5721, 0.612, 0.573, 0.612, 0.573, 0.6126, 0.5593, 0.5935, 0.5593, 0.5949, 0.5571, 0.5949, 0.5571, 0.5935, 0.5721, 0.612, 0.5721, 0.6114, 0.573, 0.6114, 0.573, 0.612, 0.5593, 0.5921, 0.5593, 0.5935, 0.5571, 0.5935, 0.5571, 0.5921, 0.5721, 0.6114, 0.5721, 0.6108, 0.573, 0.6108, 0.573, 0.6114, 0.5593, 0.5906, 0.5593, 0.5921, 0.5571, 0.5921, 0.5571, 0.5906, 0.5721, 0.6108, 0.5721, 0.6102, 0.573, 0.6102, 0.573, 0.6108, 0.5593, 0.5892, 0.5593, 0.5906, 0.5571, 0.5906, 0.5571, 0.5892, 0.5721, 0.6102, 0.5721, 0.6097, 0.573, 0.6097, 0.573, 0.6102, 0.5593, 0.5878, 0.5593, 0.5892, 0.5571, 0.5892, 0.5571, 0.5878, 0.5721, 0.6097, 0.5721, 0.6091, 0.573, 0.6091, 0.573, 0.6097, 0.5593, 0.5864, 0.5593, 0.5878, 0.5571, 0.5878, 0.5571, 0.5864, 0.5721, 0.6091, 0.5721, 0.6085, 0.573, 0.6085, 0.573, 0.6091, 0.5593, 0.585, 0.5593, 0.5864, 0.5571, 0.5864, 0.5571, 0.5851, 0.5721, 0.6085, 0.5721, 0.6079, 0.573, 0.6079, 0.573, 0.6085, 0.5593, 0.5837, 0.5593, 0.585, 0.5571, 0.5851, 0.5571, 0.5837, 0.5721, 0.6079, 0.5721, 0.6074, 0.573, 0.6074, 0.573, 0.6079, 0.5593, 0.5824, 0.5593, 0.5837, 0.5571, 0.5837, 0.5571, 0.5824, 0.5721, 0.6074, 0.5721, 0.6068, 0.573, 0.6068, 0.573, 0.6074, 0.5593, 0.5811, 0.5593, 0.5824, 0.5571, 0.5824, 0.5571, 0.5811, 0.5721, 0.6068, 0.5721, 0.6063, 0.573, 0.6063, 0.573, 0.6068, 0.5593, 0.5798, 0.5593, 0.5811, 0.5571, 0.5811, 0.5571, 0.5798, 0.5721, 0.6063, 0.5721, 0.6058, 0.573, 0.6058, 0.573, 0.6063, 0.5593, 0.5786, 0.5593, 0.5798, 0.5571, 0.5798, 0.5571, 0.5786, 0.5721, 0.6058, 0.5721, 0.6052, 0.573, 0.6053, 0.573, 0.6058, 0.5593, 0.5774, 0.5593, 0.5786, 0.5571, 0.5786, 0.5571, 0.5774, 0.5721, 0.6052, 0.5721, 0.6048, 0.573, 0.6048, 0.573, 0.6053, 0.5593, 0.5762, 0.5593, 0.5774, 0.5571, 0.5774, 0.5571, 0.5762, 0.5721, 0.6048, 0.5721, 0.6043, 0.573, 0.6043, 0.573, 0.6048, 0.5593, 0.5751, 0.5593, 0.5762, 0.5571, 0.5762, 0.5571, 0.5751, 0.5721, 0.6043, 0.5721, 0.6038, 0.573, 0.6038, 0.573, 0.6043, 0.5593, 0.574, 0.5593, 0.5751, 0.5571, 0.5751, 0.5571, 0.5741, 0.5721, 0.6038, 0.5721, 0.6034, 0.573, 0.6034, 0.573, 0.6038, 0.5708, 0.6119, 0.5708, 0.6129, 0.5687, 0.6129, 0.5687, 0.6118, 0.5721, 0.6034, 0.5721, 0.6038, 0.5712, 0.6038, 0.5712, 0.6034, 0.5708, 0.6108, 0.5708, 0.6119, 0.5687, 0.6118, 0.5687, 0.6108, 0.5721, 0.6038, 0.5721, 0.6042, 0.5712, 0.6043, 0.5712, 0.6038, 0.5708, 0.6097, 0.5708, 0.6108, 0.5687, 0.6108, 0.5687, 0.6097, 0.5721, 0.6042, 0.5721, 0.6047, 0.5712, 0.6047, 0.5712, 0.6043, 0.5708, 0.6085, 0.5708, 0.6097, 0.5687, 0.6097, 0.5687, 0.6085, 0.5721, 0.6047, 0.5721, 0.6052, 0.5712, 0.6052, 0.5712, 0.6047, 0.5708, 0.6074, 0.5708, 0.6085, 0.5687, 0.6085, 0.5687, 0.6073, 0.5721, 0.6052, 0.5721, 0.6057, 0.5712, 0.6057, 0.5712, 0.6052, 0.5708, 0.6061, 0.5708, 0.6074, 0.5687, 0.6073, 0.5687, 0.6061, 0.5721, 0.6057, 0.5721, 0.6062, 0.5712, 0.6062, 0.5712, 0.6057, 0.5708, 0.6049, 0.5708, 0.6061, 0.5687, 0.6061, 0.5687, 0.6048, 0.5721, 0.6062, 0.5721, 0.6067, 0.5712, 0.6067, 0.5712, 0.6062, 0.5708, 0.6036, 0.5708, 0.6049, 0.5687, 0.6048, 0.5687, 0.6035, 0.5721, 0.6067, 0.5721, 0.6072, 0.5712, 0.6072, 0.5712, 0.6067, 0.5708, 0.6022, 0.5708, 0.6036, 0.5687, 0.6035, 0.5687, 0.6022, 0.5721, 0.6072, 0.5721, 0.6078, 0.5712, 0.6078, 0.5712, 0.6072, 0.5708, 0.6009, 0.5708, 0.6022, 0.5687, 0.6022, 0.5687, 0.6009, 0.5721, 0.6078, 0.5721, 0.6083, 0.5712, 0.6084, 0.5712, 0.6078, 0.5708, 0.5995, 0.5708, 0.6009, 0.5687, 0.6009, 0.5687, 0.5995, 0.5721, 0.6083, 0.5721, 0.6089, 0.5712, 0.6089, 0.5712, 0.6084, 0.5708, 0.5981, 0.5708, 0.5995, 0.5687, 0.5995, 0.5687, 0.5981, 0.5721, 0.6089, 0.5721, 0.6095, 0.5712, 0.6095, 0.5712, 0.6089, 0.5708, 0.5967, 0.5708, 0.5981, 0.5687, 0.5981, 0.5687, 0.5967, 0.5721, 0.6095, 0.5721, 0.6101, 0.5712, 0.6101, 0.5712, 0.6095, 0.5708, 0.5953, 0.5708, 0.5967, 0.5687, 0.5967, 0.5687, 0.5953, 0.5721, 0.6101, 0.5721, 0.6107, 0.5712, 0.6107, 0.5712, 0.6101, 0.5708, 0.5938, 0.5708, 0.5953, 0.5687, 0.5953, 0.5687, 0.5938, 0.5721, 0.6107, 0.5721, 0.6113, 0.5712, 0.6113, 0.5712, 0.6107, 0.5708, 0.5924, 0.5708, 0.5938, 0.5687, 0.5938, 0.5687, 0.5924, 0.5721, 0.6113, 0.5721, 0.6118, 0.5712, 0.6118, 0.5712, 0.6113, 0.5708, 0.591, 0.5708, 0.5924, 0.5687, 0.5924, 0.5687, 0.591, 0.5721, 0.6118, 0.5721, 0.6124, 0.5712, 0.6124, 0.5712, 0.6118, 0.5708, 0.5895, 0.5708, 0.591, 0.5687, 0.591, 0.5687, 0.5895, 0.5721, 0.6124, 0.5721, 0.613, 0.5712, 0.613, 0.5712, 0.6124, 0.5708, 0.5881, 0.5708, 0.5895, 0.5687, 0.5895, 0.5687, 0.5881, 0.5721, 0.613, 0.5721, 0.6136, 0.5712, 0.6136, 0.5712, 0.613, 0.5708, 0.5867, 0.5708, 0.5881, 0.5687, 0.5881, 0.5687, 0.5867, 0.5721, 0.6136, 0.5721, 0.6142, 0.5712, 0.6142, 0.5712, 0.6136, 0.5708, 0.5853, 0.5708, 0.5867, 0.5687, 0.5867, 0.5687, 0.5853, 0.5721, 0.6142, 0.5721, 0.6148, 0.5712, 0.6148, 0.5712, 0.6142, 0.5708, 0.5839, 0.5708, 0.5853, 0.5687, 0.5853, 0.5687, 0.5839, 0.5721, 0.6148, 0.5721, 0.6154, 0.5712, 0.6154, 0.5712, 0.6148, 0.5708, 0.5825, 0.5708, 0.5839, 0.5687, 0.5839, 0.5687, 0.5825, 0.5721, 0.6154, 0.5721, 0.6159, 0.5712, 0.6159, 0.5712, 0.6154, 0.5708, 0.5811, 0.5708, 0.5825, 0.5687, 0.5825, 0.5687, 0.5812, 0.5721, 0.6159, 0.5721, 0.6165, 0.5712, 0.6165, 0.5712, 0.6159, 0.5708, 0.5798, 0.5708, 0.5811, 0.5687, 0.5812, 0.5687, 0.5798, 0.5721, 0.6165, 0.5721, 0.617, 0.5712, 0.617, 0.5712, 0.6165, 0.5708, 0.5785, 0.5708, 0.5798, 0.5687, 0.5798, 0.5687, 0.5785, 0.5721, 0.617, 0.5721, 0.6176, 0.5712, 0.6176, 0.5712, 0.617, 0.5708, 0.5772, 0.5708, 0.5785, 0.5687, 0.5785, 0.5687, 0.5773, 0.5721, 0.6176, 0.5721, 0.6181, 0.5712, 0.6181, 0.5712, 0.6176, 0.5708, 0.576, 0.5708, 0.5772, 0.5687, 0.5773, 0.5687, 0.576, 0.5721, 0.6181, 0.5721, 0.6186, 0.5712, 0.6186, 0.5712, 0.6181, 0.5708, 0.5748, 0.5708, 0.576, 0.5687, 0.576, 0.5687, 0.5748, 0.5721, 0.6186, 0.5721, 0.6191, 0.5712, 0.6191, 0.5712, 0.6186, 0.5708, 0.5737, 0.5708, 0.5748, 0.5687, 0.5748, 0.5687, 0.5737, 0.5721, 0.6191, 0.5721, 0.6196, 0.5712, 0.6196, 0.5712, 0.6191, 0.5708, 0.5725, 0.5708, 0.5737, 0.5687, 0.5737, 0.5687, 0.5726, 0.5721, 0.6196, 0.5721, 0.62, 0.5712, 0.62, 0.5712, 0.6196, 0.5708, 0.5715, 0.5708, 0.5725, 0.5687, 0.5726, 0.5687, 0.5715, 0.5721, 0.62, 0.5721, 0.6205, 0.5712, 0.6205, 0.5712, 0.62, 0.573, 0.6108, 0.573, 0.6119, 0.5708, 0.6118, 0.5708, 0.6108, 0.5763, 0.5768, 0.5763, 0.5763, 0.5772, 0.5763, 0.5772, 0.5767, 0.573, 0.6097, 0.573, 0.6108, 0.5708, 0.6108, 0.5708, 0.6097, 0.5763, 0.5763, 0.5763, 0.5759, 0.5772, 0.5758, 0.5772, 0.5763, 0.573, 0.6085, 0.573, 0.6097, 0.5708, 0.6097, 0.5708, 0.6085, 0.5763, 0.5759, 0.5763, 0.5754, 0.5772, 0.5754, 0.5772, 0.5758, 0.573, 0.6074, 0.573, 0.6085, 0.5708, 0.6085, 0.5708, 0.6073, 0.5763, 0.5754, 0.5763, 0.5749, 0.5772, 0.5749, 0.5772, 0.5754, 0.573, 0.6061, 0.573, 0.6074, 0.5708, 0.6073, 0.5708, 0.6061, 0.5763, 0.5749, 0.5763, 0.5744, 0.5772, 0.5744, 0.5772, 0.5749, 0.573, 0.6049, 0.573, 0.6061, 0.5708, 0.6061, 0.5708, 0.6048, 0.5763, 0.5744, 0.5763, 0.5739, 0.5772, 0.5738, 0.5772, 0.5744, 0.573, 0.6036, 0.573, 0.6049, 0.5708, 0.6048, 0.5708, 0.6035, 0.5763, 0.5739, 0.5763, 0.5733, 0.5772, 0.5733, 0.5772, 0.5738, 0.573, 0.6022, 0.573, 0.6036, 0.5708, 0.6035, 0.5708, 0.6022, 0.5763, 0.5733, 0.5763, 0.5728, 0.5772, 0.5728, 0.5772, 0.5733, 0.573, 0.6009, 0.573, 0.6022, 0.5708, 0.6022, 0.5708, 0.6009, 0.5763, 0.5728, 0.5763, 0.5722, 0.5772, 0.5722, 0.5772, 0.5728, 0.573, 0.5995, 0.573, 0.6009, 0.5708, 0.6009, 0.5708, 0.5995, 0.5763, 0.5722, 0.5763, 0.5716, 0.5772, 0.5716, 0.5772, 0.5722, 0.573, 0.5981, 0.573, 0.5995, 0.5708, 0.5995, 0.5708, 0.5981, 0.5763, 0.5716, 0.5763, 0.5711, 0.5772, 0.5711, 0.5772, 0.5716, 0.573, 0.5967, 0.573, 0.5981, 0.5708, 0.5981, 0.5708, 0.5967, 0.5763, 0.5711, 0.5763, 0.5705, 0.5772, 0.5705, 0.5772, 0.5711, 0.573, 0.5953, 0.573, 0.5967, 0.5708, 0.5967, 0.5708, 0.5953, 0.5763, 0.5705, 0.5763, 0.5699, 0.5772, 0.5699, 0.5772, 0.5705, 0.573, 0.5938, 0.573, 0.5953, 0.5708, 0.5953, 0.5708, 0.5938, 0.5763, 0.5699, 0.5763, 0.5693, 0.5772, 0.5693, 0.5772, 0.5699, 0.573, 0.5924, 0.573, 0.5938, 0.5708, 0.5938, 0.5708, 0.5924, 0.5763, 0.5693, 0.5763, 0.5687, 0.5772, 0.5687, 0.5772, 0.5693, 0.573, 0.591, 0.573, 0.5924, 0.5708, 0.5924, 0.5708, 0.591, 0.5763, 0.5687, 0.5763, 0.5681, 0.5772, 0.5681, 0.5772, 0.5687, 0.573, 0.5895, 0.573, 0.591, 0.5708, 0.591, 0.5708, 0.5895, 0.5763, 0.5681, 0.5763, 0.5675, 0.5772, 0.5675, 0.5772, 0.5681, 0.573, 0.5881, 0.573, 0.5895, 0.5708, 0.5895, 0.5708, 0.5881, 0.5763, 0.5675, 0.5763, 0.5669, 0.5772, 0.5669, 0.5772, 0.5675, 0.573, 0.5867, 0.573, 0.5881, 0.5708, 0.5881, 0.5708, 0.5867, 0.5763, 0.5669, 0.5763, 0.5663, 0.5772, 0.5664, 0.5772, 0.5669, 0.573, 0.5853, 0.573, 0.5867, 0.5708, 0.5867, 0.5708, 0.5853, 0.5763, 0.5663, 0.5763, 0.5658, 0.5772, 0.5658, 0.5772, 0.5664, 0.573, 0.5839, 0.573, 0.5853, 0.5708, 0.5853, 0.5708, 0.5839, 0.5763, 0.5658, 0.5763, 0.5652, 0.5772, 0.5652, 0.5772, 0.5658, 0.573, 0.5825, 0.573, 0.5839, 0.5708, 0.5839, 0.5708, 0.5825, 0.5763, 0.5652, 0.5763, 0.5646, 0.5772, 0.5646, 0.5772, 0.5652, 0.573, 0.5811, 0.573, 0.5825, 0.5708, 0.5825, 0.5708, 0.5812, 0.5763, 0.5646, 0.5763, 0.5641, 0.5772, 0.5641, 0.5772, 0.5646, 0.573, 0.5798, 0.573, 0.5811, 0.5708, 0.5812, 0.5708, 0.5798, 0.5763, 0.5641, 0.5763, 0.5635, 0.5772, 0.5635, 0.5772, 0.5641, 0.573, 0.5785, 0.573, 0.5798, 0.5708, 0.5798, 0.5708, 0.5785, 0.5763, 0.5635, 0.5763, 0.563, 0.5772, 0.563, 0.5772, 0.5635, 0.573, 0.5772, 0.573, 0.5785, 0.5708, 0.5785, 0.5708, 0.5773, 0.5763, 0.563, 0.5763, 0.5625, 0.5772, 0.5625, 0.5772, 0.563, 0.573, 0.576, 0.573, 0.5772, 0.5708, 0.5773, 0.5708, 0.576, 0.5763, 0.5625, 0.5763, 0.5619, 0.5772, 0.562, 0.5772, 0.5625, 0.573, 0.5748, 0.573, 0.576, 0.5708, 0.576, 0.5708, 0.5748, 0.5763, 0.5619, 0.5763, 0.5615, 0.5772, 0.5615, 0.5772, 0.562, 0.573, 0.5737, 0.573, 0.5748, 0.5708, 0.5748, 0.5708, 0.5737, 0.5763, 0.5615, 0.5763, 0.561, 0.5772, 0.561, 0.5772, 0.5615, 0.573, 0.5725, 0.573, 0.5737, 0.5708, 0.5737, 0.5708, 0.5726, 0.5763, 0.561, 0.5763, 0.5605, 0.5772, 0.5605, 0.5772, 0.561, 0.573, 0.5715, 0.573, 0.5725, 0.5708, 0.5726, 0.5708, 0.5715, 0.5763, 0.5605, 0.5763, 0.5601, 0.5772, 0.5601, 0.5772, 0.5605, 0.5643, 0.5725, 0.5643, 0.5715, 0.5665, 0.5715, 0.5665, 0.5725, 0.5742, 0.6199, 0.5742, 0.6194, 0.5751, 0.6194, 0.5751, 0.6198, 0.5643, 0.5736, 0.5643, 0.5725, 0.5665, 0.5725, 0.5665, 0.5736, 0.5742, 0.6194, 0.5742, 0.619, 0.5751, 0.619, 0.5751, 0.6194, 0.5643, 0.5747, 0.5643, 0.5736, 0.5665, 0.5736, 0.5665, 0.5747, 0.5742, 0.619, 0.5742, 0.6185, 0.5751, 0.6185, 0.5751, 0.619, 0.5643, 0.5758, 0.5643, 0.5747, 0.5665, 0.5747, 0.5665, 0.5759, 0.5742, 0.6185, 0.5742, 0.6181, 0.5751, 0.618, 0.5751, 0.6185, 0.5643, 0.577, 0.5643, 0.5758, 0.5665, 0.5759, 0.5665, 0.5771, 0.5742, 0.6181, 0.5742, 0.6176, 0.5751, 0.6175, 0.5751, 0.618, 0.5643, 0.5783, 0.5643, 0.577, 0.5665, 0.5771, 0.5665, 0.5783, 0.5742, 0.6176, 0.5742, 0.6171, 0.5751, 0.617, 0.5751, 0.6175, 0.5643, 0.5795, 0.5643, 0.5783, 0.5665, 0.5783, 0.5665, 0.5796, 0.5742, 0.6171, 0.5742, 0.6165, 0.5751, 0.6165, 0.5751, 0.617, 0.5643, 0.5808, 0.5643, 0.5795, 0.5665, 0.5796, 0.5665, 0.5808, 0.5742, 0.6165, 0.5742, 0.616, 0.5751, 0.616, 0.5751, 0.6165, 0.5643, 0.5822, 0.5643, 0.5808, 0.5665, 0.5808, 0.5665, 0.5822, 0.5742, 0.616, 0.5742, 0.6154, 0.5751, 0.6154, 0.5751, 0.616, 0.5643, 0.5835, 0.5643, 0.5822, 0.5665, 0.5822, 0.5665, 0.5835, 0.5742, 0.6154, 0.5742, 0.6149, 0.5751, 0.6149, 0.5751, 0.6154, 0.5643, 0.5849, 0.5643, 0.5835, 0.5665, 0.5835, 0.5665, 0.5849, 0.5742, 0.6149, 0.5742, 0.6143, 0.5751, 0.6143, 0.5751, 0.6149, 0.5643, 0.5863, 0.5643, 0.5849, 0.5665, 0.5849, 0.5665, 0.5863, 0.5742, 0.6143, 0.5742, 0.6137, 0.5751, 0.6137, 0.5751, 0.6143, 0.5643, 0.5877, 0.5643, 0.5863, 0.5665, 0.5863, 0.5665, 0.5877, 0.5742, 0.6137, 0.5742, 0.6132, 0.5751, 0.6132, 0.5751, 0.6137, 0.5643, 0.5891, 0.5643, 0.5877, 0.5665, 0.5877, 0.5665, 0.5891, 0.5742, 0.6132, 0.5742, 0.6126, 0.5751, 0.6126, 0.5751, 0.6132])
me_cylinder.materials.append(mat_pickuprangematerial)
me_cylinder.use_remesh_preserve_volume = False
me_cylinder.use_remesh_preserve_attributes = False
me_cylinder.use_mirror_vertex_groups = False
me_cylinder.update()

# ---- objects
ob_cylinder = bpy.data.objects.new('Cylinder', me_cylinder)

# ---- transforms, parenting, visibility, modifiers, constraints
ob_cylinder.location = (0.0, 0.0, 0.0)
ob_cylinder.rotation_euler = (1.571, 0.0, 0.0)
ob_cylinder.lineart.crease_threshold = 0.0

# ---- collection membership
col_collection_1.objects.link(ob_cylinder)

# ---- scene / render settings (as saved in the file)
scene.frame_start = 1; scene.frame_end = 250; scene.frame_set(1)
scene.render.engine = 'BLENDER_EEVEE_NEXT'
scene.render.resolution_percentage = 50
scene.render.dither_intensity = 0.0
scene.cycles.use_denoising = False
scene.cycles.samples = 128
scene.cycles.sampling_pattern = 'TABULATED_SOBOL'
scene.cycles.light_sampling_threshold = 0.0
scene.cycles.use_adaptive_sampling = False
scene.cycles.use_light_tree = False
scene.cycles.blur_glossy = 0.0
scene.cycles.sample_clamp_indirect = 0.0
scene.view_settings.view_transform = 'Standard'
bpy.context.view_layer.update()

# ---- added for rendering (the .blend has no active camera and no usable light): camera, sun
cam_auto = bpy.data.cameras.new('AutoCamera')
cam_auto.lens = 50.0
cam_auto.sensor_width = 36.0
cam_auto.clip_end = 1000.0
ob_auto_camera = bpy.data.objects.new('AutoCamera', cam_auto)
scene.collection.objects.link(ob_auto_camera)
ob_auto_camera.location = (2.62346, -3.14816, 2.09877)
ob_auto_camera.rotation_euler = (1.09748, -7.21219e-08, 0.694738)
scene.camera = ob_auto_camera
light_auto_sun = bpy.data.lights.new('AutoSun', 'SUN')
light_auto_sun.energy = 3.0
light_auto_sun.angle = 0.0523599
ob_auto_sun = bpy.data.objects.new('AutoSun', light_auto_sun)
scene.collection.objects.link(ob_auto_sun)
ob_auto_sun.rotation_euler = (0.872665, 0.174533, 0.523599)
bpy.context.view_layer.update()
